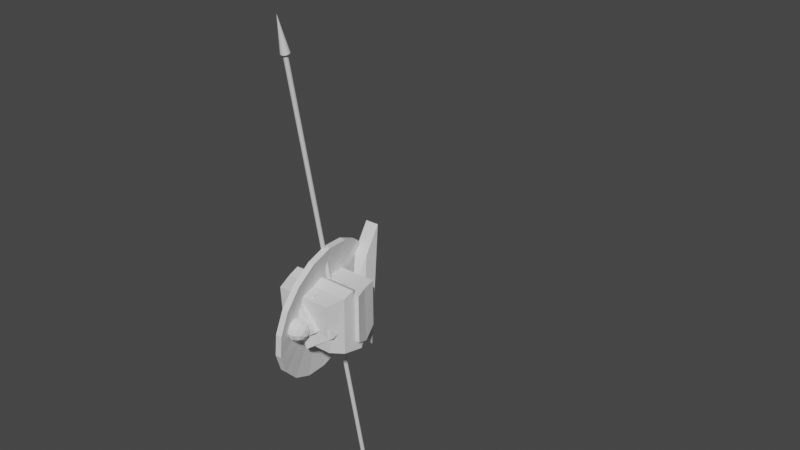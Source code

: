# Source: largehuman_withbones_animation_.blend  (saved by Blender 2.90.8; exported with 4.5.12 LTS)
import bpy
from mathutils import Matrix  # noqa: F401  (used for matrix-valued properties, if any)

bpy.ops.wm.read_factory_settings(use_empty=True)
scene = bpy.context.scene
scene.name = 'Scene'

# ---- collections
col_collection = bpy.data.collections.new('Collection'); scene.collection.children.link(col_collection)
col_background = bpy.data.collections.new('Background'); scene.collection.children.link(col_background)
col_bones = bpy.data.collections.new('Bones'); scene.collection.children.link(col_bones)

# ---- world
world_world = bpy.data.worlds.new('World'); scene.world = world_world
world_world.use_nodes = True; world_world.node_tree.nodes.clear()
_N = world_world.node_tree.nodes; _L = world_world.node_tree.links
n0 = _N.new('ShaderNodeOutputWorld'); n0.name = 'World Output'; n0.location = (300, 300)
n1 = _N.new('ShaderNodeBackground'); n1.name = 'Background'; n1.location = (10, 300)
n1.inputs[0].default_value = (0.05088, 0.05088, 0.05088, 1.0)
_L.new(n1.outputs[0], n0.inputs[0])
n0.is_active_output = True
world_world.color = (0.05088, 0.05088, 0.05088)
world_world.use_sun_shadow = False
world_world.sun_shadow_jitter_overblur = 0.0

# ---- meshes
me_cube_001 = bpy.data.meshes.new('Cube.001')
me_cube_001.from_pydata([(-0.1634, -0.4319, -0.6094), (-0.3055, -0.3697, 0.6195), (-0.1576, 0.1392, -0.5376), (-0.3055, 0.3586, 0.6471), (0.1413, -0.4319, -0.6094), (0.2729, -0.3697, 0.6195), (0.1471, 0.1392, -0.5376), (0.2729, 0.3586, 0.6471), (-0.5064, -0.6686, -0.1198), (-0.4901, 0.5294, 0.03263), (0.4901, 0.5294, 0.03263), (0.4738, -0.6686, -0.1198)], [], [(8, 1, 3, 9), (9, 3, 7, 10), (10, 7, 5, 11), (11, 5, 1, 8), (2, 6, 4, 0), (7, 3, 1, 5), (4, 11, 8, 0), (6, 10, 11, 4), (2, 9, 10, 6), (0, 8, 9, 2)])
_uv = me_cube_001.uv_layers.new(name='UVMap')
_uv.uv.foreach_set('vector', [0.5, 0.0, 0.625, 0.0, 0.625, 0.25, 0.5, 0.25, 0.5, 0.25, 0.625, 0.25, 0.625, 0.5, 0.5, 0.5, 0.5, 0.5, 0.625, 0.5, 0.625, 0.75, 0.5, 0.75, 0.5, 0.75, 0.625, 0.75, 0.625, 1.0, 0.5, 1.0, 0.125, 0.5, 0.375, 0.5, 0.375, 0.75, 0.125, 0.75, 0.625, 0.5, 0.875, 0.5, 0.875, 0.75, 0.625, 0.75, 0.375, 0.75, 0.5, 0.75, 0.5, 1.0, 0.375, 1.0, 0.375, 0.5, 0.5, 0.5, 0.5, 0.75, 0.375, 0.75, 0.375, 0.25, 0.5, 0.25, 0.5, 0.5, 0.375, 0.5, 0.375, 0.0, 0.5, 0.0, 0.5, 0.25, 0.375, 0.25])
me_cube_001.use_remesh_fix_poles = True
me_cube_001.use_remesh_preserve_attributes = False
me_cube_001.use_mirror_vertex_groups = False
me_cube_001.update()
me_cube_002 = bpy.data.meshes.new('Cube.002')
me_cube_002.from_pydata([(0.282, 0.1242, 0.4317), (0.282, 0.3995, -0.2053), (0.282, -0.3995, 0.2053), (0.282, -0.1242, -0.4317), (-0.282, 0.1242, 0.4317), (-0.282, 0.3995, -0.2053), (-0.282, -0.3995, 0.2053), (-0.282, -0.1242, -0.4317)], [], [(0, 2, 3, 1), (2, 6, 7, 3), (6, 4, 5, 7), (4, 0, 1, 5), (2, 0, 4, 6), (7, 5, 1, 3)])
_uv = me_cube_002.uv_layers.new(name='UVMap')
_uv.uv.foreach_set('vector', [0.375, 0.0, 0.375, 0.25, 0.625, 0.25, 0.625, 0.0, 0.375, 0.25, 0.375, 0.5, 0.625, 0.5, 0.625, 0.25, 0.375, 0.5, 0.375, 0.75, 0.625, 0.75, 0.625, 0.5, 0.375, 0.75, 0.375, 1.0, 0.625, 1.0, 0.625, 0.75, 0.125, 0.5, 0.125, 0.75, 0.375, 0.75, 0.375, 0.5, 0.625, 0.5, 0.625, 0.75, 0.875, 0.75, 0.875, 0.5])
me_cube_002.use_remesh_fix_poles = True
me_cube_002.use_remesh_preserve_attributes = False
me_cube_002.use_mirror_vertex_groups = False
me_cube_002.update()
me_cube_003 = bpy.data.meshes.new('Cube.003')
me_cube_003.from_pydata([(-0.8654, -0.8853, -1.117), (-0.7035, -0.6003, 0.3618), (-0.8654, 0.6007, -1.137), (-0.6797, 0.3287, 0.8919), (0.8256, -0.8853, -1.117), (0.6373, -0.6003, 0.3618), (0.8256, 0.6007, -1.137), (0.5895, 0.3287, 0.884), (-1.086, -0.9913, -0.1977), (-1.086, 1.005, -0.03868), (1.006, 1.005, -0.03868), (1.006, -0.9913, -0.1977), (-1.059, 0.8058, -0.7101), (0.9995, 0.8058, -0.7101), (0.9995, -0.9052, -0.5643), (-1.059, -0.9052, -0.5643)], [], [(8, 1, 3, 9), (9, 3, 7, 10), (10, 7, 5, 11), (11, 5, 1, 8), (2, 6, 4, 0), (7, 3, 1, 5), (14, 11, 8, 15), (13, 10, 11, 14), (12, 9, 10, 13), (15, 8, 9, 12), (0, 15, 12, 2), (2, 12, 13, 6), (6, 13, 14, 4), (4, 14, 15, 0)])
_uv = me_cube_003.uv_layers.new(name='UVMap')
_uv.uv.foreach_set('vector', [0.5341, 0.0, 0.625, 0.0, 0.625, 0.25, 0.5341, 0.25, 0.5341, 0.25, 0.625, 0.25, 0.625, 0.5, 0.5341, 0.5, 0.5341, 0.5, 0.625, 0.5, 0.625, 0.75, 0.5341, 0.75, 0.5341, 0.75, 0.625, 0.75, 0.625, 1.0, 0.5341, 1.0, 0.125, 0.5318, 0.375, 0.5318, 0.375, 0.75, 0.125, 0.75, 0.625, 0.5, 0.875, 0.5, 0.875, 0.75, 0.625, 0.75, 0.4546, 0.75, 0.5341, 0.75, 0.5341, 1.0, 0.4546, 1.0, 0.4546, 0.5, 0.5341, 0.5, 0.5341, 0.75, 0.4546, 0.75, 0.4546, 0.25, 0.5341, 0.25, 0.5341, 0.5, 0.4546, 0.5, 0.4546, 0.0, 0.5341, 0.0, 0.5341, 0.25, 0.4546, 0.25, 0.375, 0.0, 0.4546, 0.0, 0.4546, 0.25, 0.375, 0.2182, 0.375, 0.2182, 0.4546, 0.25, 0.4546, 0.5, 0.375, 0.5318, 0.375, 0.5318, 0.4546, 0.5, 0.4546, 0.75, 0.375, 0.75, 0.375, 0.75, 0.4546, 0.75, 0.4546, 1.0, 0.375, 1.0])
me_cube_003.use_remesh_fix_poles = True
me_cube_003.use_remesh_preserve_attributes = False
me_cube_003.use_mirror_vertex_groups = False
me_cube_003.update()
me_cube_004 = bpy.data.meshes.new('Cube.004')
me_cube_004.from_pydata([(-0.706, -0.6861, 0.452), (-0.706, -0.6861, -0.452), (-0.706, 0.6132, 0.452), (-0.706, 0.6132, -0.452), (0.706, -0.6861, 0.452), (0.706, -0.6861, -0.452), (0.706, 0.6132, 0.452), (0.706, 0.6132, -0.452), (-0.706, -0.6861, 0.0), (-0.706, 0.4475, -0.07289), (0.706, 0.4475, -0.07289), (0.706, -0.6861, 0.0)], [], [(8, 1, 3, 9), (9, 3, 7, 10), (10, 7, 5, 11), (11, 5, 1, 8), (2, 6, 4, 0), (7, 3, 1, 5), (4, 11, 8, 0), (6, 10, 11, 4), (2, 9, 10, 6), (0, 8, 9, 2)])
_uv = me_cube_004.uv_layers.new(name='UVMap')
_uv.uv.foreach_set('vector', [0.5, 0.0, 0.625, 0.0, 0.625, 0.25, 0.5, 0.25, 0.5, 0.25, 0.625, 0.25, 0.625, 0.5, 0.5, 0.5, 0.5, 0.5, 0.625, 0.5, 0.625, 0.75, 0.5, 0.75, 0.5, 0.75, 0.625, 0.75, 0.625, 1.0, 0.5, 1.0, 0.125, 0.5, 0.375, 0.5, 0.375, 0.75, 0.125, 0.75, 0.625, 0.5, 0.875, 0.5, 0.875, 0.75, 0.625, 0.75, 0.375, 0.75, 0.5, 0.75, 0.5, 1.0, 0.375, 1.0, 0.375, 0.5, 0.5, 0.5, 0.5, 0.75, 0.375, 0.75, 0.375, 0.25, 0.5, 0.25, 0.5, 0.5, 0.375, 0.5, 0.375, 0.0, 0.5, 0.0, 0.5, 0.25, 0.375, 0.25])
me_cube_004.use_remesh_fix_poles = True
me_cube_004.use_remesh_preserve_attributes = False
me_cube_004.use_mirror_vertex_groups = False
me_cube_004.update()
me_cube_005 = bpy.data.meshes.new('Cube.005')
me_cube_005.from_pydata([(1.115, 0.6439, -0.2336), (0.8367, 0.6041, 0.6763), (1.115, -0.8349, -0.2336), (0.8367, -0.8349, 0.6763), (-1.079, 0.6439, -0.2336), (-0.821, 0.6041, 0.6763), (-1.079, -0.8349, -0.28), (-0.821, -0.8349, 0.6763), (0.0145, -0.6361, -0.5782), (0.007875, -0.8349, 0.6763), (0.0145, 0.6903, -0.3198), (0.007875, 0.7499, 0.5239), (0.9562, 0.8594, 0.2268), (0.9562, -0.8349, 0.2003), (-0.9375, -0.8349, 0.1799), (-0.9375, 0.8594, 0.2064), (0.007875, 0.8594, 0.06946), (0.007875, -0.8349, 0.04296)], [], [(12, 1, 3, 13), (17, 9, 7, 14), (14, 7, 5, 15), (16, 11, 1, 12), (8, 6, 4, 10), (9, 3, 1, 11), (7, 9, 11, 5), (2, 8, 10, 0), (15, 5, 11, 16), (13, 3, 9, 17), (2, 13, 17, 8), (4, 15, 16, 10), (10, 16, 12, 0), (6, 14, 15, 4), (8, 17, 14, 6), (0, 12, 13, 2)])
_uv = me_cube_005.uv_layers.new(name='UVMap')
_uv.uv.foreach_set('vector', [0.515, 0.0, 0.625, 0.0, 0.625, 0.25, 0.515, 0.25, 0.515, 0.375, 0.625, 0.375, 0.625, 0.5, 0.515, 0.5, 0.515, 0.5, 0.625, 0.5, 0.625, 0.75, 0.515, 0.75, 0.515, 0.875, 0.625, 0.875, 0.625, 1.0, 0.515, 1.0, 0.25, 0.5, 0.375, 0.5, 0.375, 0.75, 0.25, 0.75, 0.75, 0.5, 0.875, 0.5, 0.875, 0.75, 0.75, 0.75, 0.625, 0.5, 0.75, 0.5, 0.75, 0.75, 0.625, 0.75, 0.125, 0.5, 0.25, 0.5, 0.25, 0.75, 0.125, 0.75, 0.515, 0.75, 0.625, 0.75, 0.625, 0.875, 0.515, 0.875, 0.515, 0.25, 0.625, 0.25, 0.625, 0.375, 0.515, 0.375, 0.375, 0.25, 0.515, 0.25, 0.515, 0.375, 0.375, 0.375, 0.375, 0.75, 0.515, 0.75, 0.515, 0.875, 0.375, 0.875, 0.375, 0.875, 0.515, 0.875, 0.515, 1.0, 0.375, 1.0, 0.375, 0.5, 0.515, 0.5, 0.515, 0.75, 0.375, 0.75, 0.375, 0.375, 0.515, 0.375, 0.515, 0.5, 0.375, 0.5, 0.375, 0.0, 0.515, 0.0, 0.515, 0.25, 0.375, 0.25])
me_cube_005.use_remesh_fix_poles = True
me_cube_005.use_remesh_preserve_attributes = False
me_cube_005.use_mirror_vertex_groups = False
me_cube_005.update()
me_icosphere = bpy.data.meshes.new('Icosphere')
me_icosphere.from_pydata([(0.0, 0.0, 0.4198), (-0.3038, 0.2207, 0.1877), (0.116, 0.3571, 0.1877), (0.3755, 0.0, 0.1877), (0.116, -0.3571, 0.1877), (-0.3038, -0.2207, 0.1877), (-0.116, 0.3571, -0.1877), (0.3038, 0.2207, -0.1877), (0.3038, -0.2207, -0.1877), (-0.116, -0.3571, -0.1877), (-0.3755, 0.0, -0.1877), (0.0, 0.0, -0.4198), (0.0682, 0.2099, 0.3571), (-0.1785, 0.1297, 0.3571), (-0.1103, 0.3396, 0.2207), (-0.3571, 0.0, 0.2207), (-0.1785, -0.1297, 0.3571), (0.2207, 0.0, 0.3571), (0.2889, 0.2099, 0.2207), (0.0682, -0.2099, 0.3571), (0.2889, -0.2099, 0.2207), (-0.1103, -0.3396, 0.2207), (-0.3992, 0.1297, 0.0), (-0.3992, -0.1297, 0.0), (0.0, 0.4198, 0.0), (-0.2467, 0.3396, 0.0), (0.3992, 0.1297, 0.0), (0.2467, 0.3396, 0.0), (0.2467, -0.3396, 0.0), (0.3992, -0.1297, 0.0), (-0.2467, -0.3396, 0.0), (0.0, -0.4198, 0.0), (-0.2889, 0.2099, -0.2207), (0.1103, 0.3396, -0.2207), (0.3571, 0.0, -0.2207), (0.1103, -0.3396, -0.2207), (-0.2889, -0.2099, -0.2207), (-0.0682, 0.2099, -0.3571), (-0.2207, 0.0, -0.3571), (0.1785, 0.1297, -0.3571), (0.1785, -0.1297, -0.3571), (-0.0682, -0.2099, -0.3571)], [], [(0, 12, 13), (1, 15, 13), (0, 17, 12), (0, 19, 17), (0, 16, 19), (1, 22, 15), (2, 24, 14), (3, 26, 18), (4, 28, 20), (5, 30, 21), (1, 25, 22), (2, 27, 24), (3, 29, 26), (4, 31, 28), (5, 23, 30), (6, 37, 32), (7, 39, 33), (8, 40, 34), (9, 41, 35), (10, 38, 36), (38, 11, 41), (38, 41, 36), (36, 41, 9), (41, 11, 40), (41, 40, 35), (35, 40, 8), (40, 11, 39), (40, 39, 34), (34, 39, 7), (39, 11, 37), (39, 37, 33), (33, 37, 6), (37, 11, 38), (37, 38, 32), (32, 38, 10), (23, 10, 36), (23, 36, 30), (30, 36, 9), (31, 9, 35), (31, 35, 28), (28, 35, 8), (29, 8, 34), (29, 34, 26), (26, 34, 7), (27, 7, 33), (27, 33, 24), (24, 33, 6), (25, 6, 32), (25, 32, 22), (22, 32, 10), (30, 9, 31), (30, 31, 21), (21, 31, 4), (28, 8, 29), (28, 29, 20), (20, 29, 3), (26, 7, 27), (26, 27, 18), (18, 27, 2), (24, 6, 25), (24, 25, 14), (14, 25, 1), (22, 10, 23), (22, 23, 15), (15, 23, 5), (16, 5, 21), (16, 21, 19), (19, 21, 4), (19, 4, 20), (19, 20, 17), (17, 20, 3), (17, 3, 18), (17, 18, 12), (12, 18, 2), (15, 5, 16), (15, 16, 13), (13, 16, 0), (12, 2, 14), (12, 14, 13), (13, 14, 1)])
_uv = me_icosphere.uv_layers.new(name='UVMap')
_uv.uv.foreach_set('vector', [0.8182, 0.0, 0.8636, 0.07873, 0.7727, 0.07873, 0.7273, 0.1575, 0.6364, 0.1575, 0.6818, 0.07873, 0.09091, 0.0, 0.1364, 0.07873, 0.04545, 0.07873, 0.2727, 0.0, 0.3182, 0.07873, 0.2273, 0.07873, 0.4545, 0.0, 0.5, 0.07873, 0.4091, 0.07873, 0.7273, 0.1575, 0.6818, 0.2362, 0.6364, 0.1575, 0.9091, 0.1575, 0.8636, 0.2362, 0.8182, 0.1575, 0.1818, 0.1575, 0.1364, 0.2362, 0.09091, 0.1575, 0.3636, 0.1575, 0.3182, 0.2362, 0.2727, 0.1575, 0.5455, 0.1575, 0.5, 0.2362, 0.4545, 0.1575, 0.7273, 0.1575, 0.7727, 0.2362, 0.6818, 0.2362, 0.9091, 0.1575, 0.9545, 0.2362, 0.8636, 0.2362, 0.1818, 0.1575, 0.2273, 0.2362, 0.1364, 0.2362, 0.3636, 0.1575, 0.4091, 0.2362, 0.3182, 0.2362, 0.5455, 0.1575, 0.5909, 0.2362, 0.5, 0.2362, 0.8182, 0.3149, 0.7727, 0.3937, 0.7273, 0.3149, 1.0, 0.3149, 0.9545, 0.3937, 0.9091, 0.3149, 0.2727, 0.3149, 0.2273, 0.3937, 0.1818, 0.3149, 0.4545, 0.3149, 0.4091, 0.3937, 0.3636, 0.3149, 0.6364, 0.3149, 0.5909, 0.3937, 0.5455, 0.3149, 0.5909, 0.3937, 0.5455, 0.4724, 0.5, 0.3937, 0.5909, 0.3937, 0.5, 0.3937, 0.5455, 0.3149, 0.5455, 0.3149, 0.5, 0.3937, 0.4545, 0.3149, 0.4091, 0.3937, 0.3636, 0.4724, 0.3182, 0.3937, 0.4091, 0.3937, 0.3182, 0.3937, 0.3636, 0.3149, 0.3636, 0.3149, 0.3182, 0.3937, 0.2727, 0.3149, 0.2273, 0.3937, 0.1818, 0.4724, 0.1364, 0.3937, 0.2273, 0.3937, 0.1364, 0.3937, 0.1818, 0.3149, 0.1818, 0.3149, 0.1364, 0.3937, 0.09091, 0.3149, 0.9545, 0.3937, 0.9091, 0.4724, 0.8636, 0.3937, 0.9545, 0.3937, 0.8636, 0.3937, 0.9091, 0.3149, 0.9091, 0.3149, 0.8636, 0.3937, 0.8182, 0.3149, 0.7727, 0.3937, 0.7273, 0.4724, 0.6818, 0.3937, 0.7727, 0.3937, 0.6818, 0.3937, 0.7273, 0.3149, 0.7273, 0.3149, 0.6818, 0.3937, 0.6364, 0.3149, 0.5909, 0.2362, 0.6364, 0.3149, 0.5455, 0.3149, 0.5909, 0.2362, 0.5455, 0.3149, 0.5, 0.2362, 0.5, 0.2362, 0.5455, 0.3149, 0.4545, 0.3149, 0.4091, 0.2362, 0.4545, 0.3149, 0.3636, 0.3149, 0.4091, 0.2362, 0.3636, 0.3149, 0.3182, 0.2362, 0.3182, 0.2362, 0.3636, 0.3149, 0.2727, 0.3149, 0.2273, 0.2362, 0.2727, 0.3149, 0.1818, 0.3149, 0.2273, 0.2362, 0.1818, 0.3149, 0.1364, 0.2362, 0.1364, 0.2362, 0.1818, 0.3149, 0.09091, 0.3149, 0.9545, 0.2362, 1.0, 0.3149, 0.9091, 0.3149, 0.9545, 0.2362, 0.9091, 0.3149, 0.8636, 0.2362, 0.8636, 0.2362, 0.9091, 0.3149, 0.8182, 0.3149, 0.7727, 0.2362, 0.8182, 0.3149, 0.7273, 0.3149, 0.7727, 0.2362, 0.7273, 0.3149, 0.6818, 0.2362, 0.6818, 0.2362, 0.7273, 0.3149, 0.6364, 0.3149, 0.5, 0.2362, 0.4545, 0.3149, 0.4091, 0.2362, 0.5, 0.2362, 0.4091, 0.2362, 0.4545, 0.1575, 0.4545, 0.1575, 0.4091, 0.2362, 0.3636, 0.1575, 0.3182, 0.2362, 0.2727, 0.3149, 0.2273, 0.2362, 0.3182, 0.2362, 0.2273, 0.2362, 0.2727, 0.1575, 0.2727, 0.1575, 0.2273, 0.2362, 0.1818, 0.1575, 0.1364, 0.2362, 0.09091, 0.3149, 0.04545, 0.2362, 0.1364, 0.2362, 0.04545, 0.2362, 0.09091, 0.1575, 0.09091, 0.1575, 0.04545, 0.2362, 0.0, 0.1575, 0.8636, 0.2362, 0.8182, 0.3149, 0.7727, 0.2362, 0.8636, 0.2362, 0.7727, 0.2362, 0.8182, 0.1575, 0.8182, 0.1575, 0.7727, 0.2362, 0.7273, 0.1575, 0.6818, 0.2362, 0.6364, 0.3149, 0.5909, 0.2362, 0.6818, 0.2362, 0.5909, 0.2362, 0.6364, 0.1575, 0.6364, 0.1575, 0.5909, 0.2362, 0.5455, 0.1575, 0.5, 0.07873, 0.5455, 0.1575, 0.4545, 0.1575, 0.5, 0.07873, 0.4545, 0.1575, 0.4091, 0.07873, 0.4091, 0.07873, 0.4545, 0.1575, 0.3636, 0.1575, 0.3182, 0.07873, 0.3636, 0.1575, 0.2727, 0.1575, 0.3182, 0.07873, 0.2727, 0.1575, 0.2273, 0.07873, 0.2273, 0.07873, 0.2727, 0.1575, 0.1818, 0.1575, 0.1364, 0.07873, 0.1818, 0.1575, 0.09091, 0.1575, 0.1364, 0.07873, 0.09091, 0.1575, 0.04545, 0.07873, 0.04545, 0.07873, 0.09091, 0.1575, 0.0, 0.1575, 0.6364, 0.1575, 0.5455, 0.1575, 0.5909, 0.07873, 0.6364, 0.1575, 0.5909, 0.07873, 0.6818, 0.07873, 0.6818, 0.07873, 0.5909, 0.07873, 0.6364, 0.0, 0.8636, 0.07873, 0.9091, 0.1575, 0.8182, 0.1575, 0.8636, 0.07873, 0.8182, 0.1575, 0.7727, 0.07873, 0.7727, 0.07873, 0.8182, 0.1575, 0.7273, 0.1575])
me_icosphere.use_remesh_fix_poles = True
me_icosphere.use_remesh_preserve_attributes = False
me_icosphere.use_mirror_vertex_groups = False
me_icosphere.update()
me_cube_006 = bpy.data.meshes.new('Cube.006')
me_cube_006.from_pydata([(-0.05694, 0.3637, 0.7201), (0.4902, 0.3637, -0.4458), (-0.05694, -0.3637, 0.7201), (0.4902, -0.3637, -0.4458), (-0.3905, 0.3637, 0.442), (0.03776, 0.2611, -0.7239), (-0.3905, -0.3637, 0.442), (0.03776, -0.2611, -0.7239), (0.2982, 0.3637, 0.1159), (0.2982, -0.3637, 0.1159), (-0.2693, -0.3637, -0.4614), (-0.2693, 0.3637, -0.4614)], [], [(8, 1, 3, 9), (9, 3, 7, 10), (10, 7, 5, 11), (11, 5, 1, 8), (2, 6, 4, 0), (7, 3, 1, 5), (4, 11, 8, 0), (6, 10, 11, 4), (2, 9, 10, 6), (0, 8, 9, 2)])
_uv = me_cube_006.uv_layers.new(name='UVMap')
_uv.uv.foreach_set('vector', [0.5575, 0.0, 0.625, 0.0, 0.625, 0.25, 0.5575, 0.25, 0.5575, 0.25, 0.625, 0.25, 0.625, 0.5, 0.5575, 0.5, 0.5575, 0.5, 0.625, 0.5, 0.625, 0.75, 0.5575, 0.75, 0.5575, 0.75, 0.625, 0.75, 0.625, 1.0, 0.5575, 1.0, 0.125, 0.5, 0.375, 0.5, 0.375, 0.75, 0.125, 0.75, 0.625, 0.5, 0.875, 0.5, 0.875, 0.75, 0.625, 0.75, 0.375, 0.75, 0.5575, 0.75, 0.5575, 1.0, 0.375, 1.0, 0.375, 0.5, 0.5575, 0.5, 0.5575, 0.75, 0.375, 0.75, 0.375, 0.25, 0.5575, 0.25, 0.5575, 0.5, 0.375, 0.5, 0.375, 0.0, 0.5575, 0.0, 0.5575, 0.25, 0.375, 0.25])
me_cube_006.use_remesh_fix_poles = True
me_cube_006.use_remesh_preserve_attributes = False
me_cube_006.use_mirror_vertex_groups = False
me_cube_006.update()
me_icosphere_001 = bpy.data.meshes.new('Icosphere.001')
me_icosphere_001.from_pydata([(0.0, 0.0, 0.2894), (-0.2094, 0.1522, 0.1294), (0.08, 0.2462, 0.1294), (0.2589, 0.0, 0.1294), (0.08, -0.2462, 0.1294), (-0.2094, -0.1522, 0.1294), (-0.08, 0.2462, -0.1294), (0.2094, 0.1522, -0.1294), (0.2094, -0.1522, -0.1294), (-0.08, -0.2462, -0.1294), (-0.2589, 0.0, -0.1294), (0.0, 0.0, -0.2894), (0.04702, 0.1447, 0.2462), (-0.1231, 0.08944, 0.2462), (-0.07608, 0.2342, 0.1522), (-0.2462, 0.0, 0.1522), (-0.1231, -0.08944, 0.2462), (0.1522, 0.0, 0.2462), (0.1992, 0.1447, 0.1522), (0.04702, -0.1447, 0.2462), (0.1992, -0.1447, 0.1522), (-0.07608, -0.2342, 0.1522), (-0.2753, 0.08944, 0.0), (-0.2753, -0.08944, 0.0), (0.0, 0.2894, 0.0), (-0.1701, 0.2342, 0.0), (0.2753, 0.08944, 0.0), (0.1701, 0.2342, 0.0), (0.1701, -0.2342, 0.0), (0.2753, -0.08944, 0.0), (-0.1701, -0.2342, 0.0), (0.0, -0.2894, 0.0), (-0.1992, 0.1447, -0.1522), (0.07608, 0.2342, -0.1522), (0.2462, 0.0, -0.1522), (0.07608, -0.2342, -0.1522), (-0.1992, -0.1447, -0.1522), (-0.04702, 0.1447, -0.2462), (-0.1522, 0.0, -0.2462), (0.1231, 0.08944, -0.2462), (0.1231, -0.08944, -0.2462), (-0.04702, -0.1447, -0.2462)], [], [(0, 13, 12), (1, 13, 15), (0, 12, 17), (0, 17, 19), (0, 19, 16), (1, 15, 22), (2, 14, 24), (3, 18, 26), (4, 20, 28), (5, 21, 30), (1, 22, 25), (2, 24, 27), (3, 26, 29), (4, 28, 31), (5, 30, 23), (6, 32, 37), (7, 33, 39), (8, 34, 40), (9, 35, 41), (10, 36, 38), (38, 41, 11), (38, 36, 41), (36, 9, 41), (41, 40, 11), (41, 35, 40), (35, 8, 40), (40, 39, 11), (40, 34, 39), (34, 7, 39), (39, 37, 11), (39, 33, 37), (33, 6, 37), (37, 38, 11), (37, 32, 38), (32, 10, 38), (23, 36, 10), (23, 30, 36), (30, 9, 36), (31, 35, 9), (31, 28, 35), (28, 8, 35), (29, 34, 8), (29, 26, 34), (26, 7, 34), (27, 33, 7), (27, 24, 33), (24, 6, 33), (25, 32, 6), (25, 22, 32), (22, 10, 32), (30, 31, 9), (30, 21, 31), (21, 4, 31), (28, 29, 8), (28, 20, 29), (20, 3, 29), (26, 27, 7), (26, 18, 27), (18, 2, 27), (24, 25, 6), (24, 14, 25), (14, 1, 25), (22, 23, 10), (22, 15, 23), (15, 5, 23), (16, 21, 5), (16, 19, 21), (19, 4, 21), (19, 20, 4), (19, 17, 20), (17, 3, 20), (17, 18, 3), (17, 12, 18), (12, 2, 18), (15, 16, 5), (15, 13, 16), (13, 0, 16), (12, 14, 2), (12, 13, 14), (13, 1, 14)])
_uv = me_icosphere_001.uv_layers.new(name='UVMap')
_uv.uv.foreach_set('vector', [0.8182, 0.0, 0.7727, 0.07873, 0.8636, 0.07873, 0.7273, 0.1575, 0.6818, 0.07873, 0.6364, 0.1575, 0.09091, 0.0, 0.04545, 0.07873, 0.1364, 0.07873, 0.2727, 0.0, 0.2273, 0.07873, 0.3182, 0.07873, 0.4545, 0.0, 0.4091, 0.07873, 0.5, 0.07873, 0.7273, 0.1575, 0.6364, 0.1575, 0.6818, 0.2362, 0.9091, 0.1575, 0.8182, 0.1575, 0.8636, 0.2362, 0.1818, 0.1575, 0.09091, 0.1575, 0.1364, 0.2362, 0.3636, 0.1575, 0.2727, 0.1575, 0.3182, 0.2362, 0.5455, 0.1575, 0.4545, 0.1575, 0.5, 0.2362, 0.7273, 0.1575, 0.6818, 0.2362, 0.7727, 0.2362, 0.9091, 0.1575, 0.8636, 0.2362, 0.9545, 0.2362, 0.1818, 0.1575, 0.1364, 0.2362, 0.2273, 0.2362, 0.3636, 0.1575, 0.3182, 0.2362, 0.4091, 0.2362, 0.5455, 0.1575, 0.5, 0.2362, 0.5909, 0.2362, 0.8182, 0.3149, 0.7273, 0.3149, 0.7727, 0.3937, 1.0, 0.3149, 0.9091, 0.3149, 0.9545, 0.3937, 0.2727, 0.3149, 0.1818, 0.3149, 0.2273, 0.3937, 0.4545, 0.3149, 0.3636, 0.3149, 0.4091, 0.3937, 0.6364, 0.3149, 0.5455, 0.3149, 0.5909, 0.3937, 0.5909, 0.3937, 0.5, 0.3937, 0.5455, 0.4724, 0.5909, 0.3937, 0.5455, 0.3149, 0.5, 0.3937, 0.5455, 0.3149, 0.4545, 0.3149, 0.5, 0.3937, 0.4091, 0.3937, 0.3182, 0.3937, 0.3636, 0.4724, 0.4091, 0.3937, 0.3636, 0.3149, 0.3182, 0.3937, 0.3636, 0.3149, 0.2727, 0.3149, 0.3182, 0.3937, 0.2273, 0.3937, 0.1364, 0.3937, 0.1818, 0.4724, 0.2273, 0.3937, 0.1818, 0.3149, 0.1364, 0.3937, 0.1818, 0.3149, 0.09091, 0.3149, 0.1364, 0.3937, 0.9545, 0.3937, 0.8636, 0.3937, 0.9091, 0.4724, 0.9545, 0.3937, 0.9091, 0.3149, 0.8636, 0.3937, 0.9091, 0.3149, 0.8182, 0.3149, 0.8636, 0.3937, 0.7727, 0.3937, 0.6818, 0.3937, 0.7273, 0.4724, 0.7727, 0.3937, 0.7273, 0.3149, 0.6818, 0.3937, 0.7273, 0.3149, 0.6364, 0.3149, 0.6818, 0.3937, 0.5909, 0.2362, 0.5455, 0.3149, 0.6364, 0.3149, 0.5909, 0.2362, 0.5, 0.2362, 0.5455, 0.3149, 0.5, 0.2362, 0.4545, 0.3149, 0.5455, 0.3149, 0.4091, 0.2362, 0.3636, 0.3149, 0.4545, 0.3149, 0.4091, 0.2362, 0.3182, 0.2362, 0.3636, 0.3149, 0.3182, 0.2362, 0.2727, 0.3149, 0.3636, 0.3149, 0.2273, 0.2362, 0.1818, 0.3149, 0.2727, 0.3149, 0.2273, 0.2362, 0.1364, 0.2362, 0.1818, 0.3149, 0.1364, 0.2362, 0.09091, 0.3149, 0.1818, 0.3149, 0.9545, 0.2362, 0.9091, 0.3149, 1.0, 0.3149, 0.9545, 0.2362, 0.8636, 0.2362, 0.9091, 0.3149, 0.8636, 0.2362, 0.8182, 0.3149, 0.9091, 0.3149, 0.7727, 0.2362, 0.7273, 0.3149, 0.8182, 0.3149, 0.7727, 0.2362, 0.6818, 0.2362, 0.7273, 0.3149, 0.6818, 0.2362, 0.6364, 0.3149, 0.7273, 0.3149, 0.5, 0.2362, 0.4091, 0.2362, 0.4545, 0.3149, 0.5, 0.2362, 0.4545, 0.1575, 0.4091, 0.2362, 0.4545, 0.1575, 0.3636, 0.1575, 0.4091, 0.2362, 0.3182, 0.2362, 0.2273, 0.2362, 0.2727, 0.3149, 0.3182, 0.2362, 0.2727, 0.1575, 0.2273, 0.2362, 0.2727, 0.1575, 0.1818, 0.1575, 0.2273, 0.2362, 0.1364, 0.2362, 0.04545, 0.2362, 0.09091, 0.3149, 0.1364, 0.2362, 0.09091, 0.1575, 0.04545, 0.2362, 0.09091, 0.1575, 0.0, 0.1575, 0.04545, 0.2362, 0.8636, 0.2362, 0.7727, 0.2362, 0.8182, 0.3149, 0.8636, 0.2362, 0.8182, 0.1575, 0.7727, 0.2362, 0.8182, 0.1575, 0.7273, 0.1575, 0.7727, 0.2362, 0.6818, 0.2362, 0.5909, 0.2362, 0.6364, 0.3149, 0.6818, 0.2362, 0.6364, 0.1575, 0.5909, 0.2362, 0.6364, 0.1575, 0.5455, 0.1575, 0.5909, 0.2362, 0.5, 0.07873, 0.4545, 0.1575, 0.5455, 0.1575, 0.5, 0.07873, 0.4091, 0.07873, 0.4545, 0.1575, 0.4091, 0.07873, 0.3636, 0.1575, 0.4545, 0.1575, 0.3182, 0.07873, 0.2727, 0.1575, 0.3636, 0.1575, 0.3182, 0.07873, 0.2273, 0.07873, 0.2727, 0.1575, 0.2273, 0.07873, 0.1818, 0.1575, 0.2727, 0.1575, 0.1364, 0.07873, 0.09091, 0.1575, 0.1818, 0.1575, 0.1364, 0.07873, 0.04545, 0.07873, 0.09091, 0.1575, 0.04545, 0.07873, 0.0, 0.1575, 0.09091, 0.1575, 0.6364, 0.1575, 0.5909, 0.07873, 0.5455, 0.1575, 0.6364, 0.1575, 0.6818, 0.07873, 0.5909, 0.07873, 0.6818, 0.07873, 0.6364, 0.0, 0.5909, 0.07873, 0.8636, 0.07873, 0.8182, 0.1575, 0.9091, 0.1575, 0.8636, 0.07873, 0.7727, 0.07873, 0.8182, 0.1575, 0.7727, 0.07873, 0.7273, 0.1575, 0.8182, 0.1575])
me_icosphere_001.use_remesh_fix_poles = True
me_icosphere_001.use_remesh_preserve_attributes = False
me_icosphere_001.use_mirror_vertex_groups = False
me_icosphere_001.update()
me_cube_007 = bpy.data.meshes.new('Cube.007')
me_cube_007.from_pydata([(0.06783, -0.2351, -0.6996), (-0.4692, -0.2351, 0.5307), (0.06783, 0.2351, -0.6996), (-0.4692, 0.2351, 0.5307), (0.4528, -0.2351, -0.5376), (-0.05146, -0.2351, 0.7065), (0.4528, 0.2351, -0.5376), (-0.05146, 0.2351, 0.7065)], [], [(0, 1, 3, 2), (2, 3, 7, 6), (6, 7, 5, 4), (4, 5, 1, 0), (2, 6, 4, 0), (7, 3, 1, 5)])
_uv = me_cube_007.uv_layers.new(name='UVMap')
_uv.uv.foreach_set('vector', [0.375, 0.0, 0.625, 0.0, 0.625, 0.25, 0.375, 0.25, 0.375, 0.25, 0.625, 0.25, 0.625, 0.5, 0.375, 0.5, 0.375, 0.5, 0.625, 0.5, 0.625, 0.75, 0.375, 0.75, 0.375, 0.75, 0.625, 0.75, 0.625, 1.0, 0.375, 1.0, 0.125, 0.5, 0.375, 0.5, 0.375, 0.75, 0.125, 0.75, 0.625, 0.5, 0.875, 0.5, 0.875, 0.75, 0.625, 0.75])
me_cube_007.use_remesh_fix_poles = True
me_cube_007.use_remesh_preserve_attributes = False
me_cube_007.use_mirror_vertex_groups = False
me_cube_007.update()
me_cube_008 = bpy.data.meshes.new('Cube.008')
me_cube_008.from_pydata([(-0.04799, 0.1685, 0.5215), (0.1027, 0.1685, -0.6319), (-0.04799, -0.1685, 0.5215), (0.1027, -0.1685, -0.6319), (-0.2714, 0.1685, 0.4479), (-0.04405, 0.1685, -0.5445), (-0.2714, -0.1685, 0.4479), (-0.04405, -0.1685, -0.5445), (0.1117, 0.1685, 0.03681), (0.1117, -0.1685, 0.03681), (-0.1117, -0.1685, -0.03681), (-0.1117, 0.1685, -0.03681)], [], [(8, 1, 3, 9), (9, 3, 7, 10), (10, 7, 5, 11), (11, 5, 1, 8), (2, 6, 4, 0), (7, 3, 1, 5), (4, 11, 8, 0), (6, 10, 11, 4), (2, 9, 10, 6), (0, 8, 9, 2)])
_uv = me_cube_008.uv_layers.new(name='UVMap')
_uv.uv.foreach_set('vector', [0.5, 0.0, 0.625, 0.0, 0.625, 0.25, 0.5, 0.25, 0.5, 0.25, 0.625, 0.25, 0.625, 0.5, 0.5, 0.5, 0.5, 0.5, 0.625, 0.5, 0.625, 0.75, 0.5, 0.75, 0.5, 0.75, 0.625, 0.75, 0.625, 1.0, 0.5, 1.0, 0.125, 0.5, 0.375, 0.5, 0.375, 0.75, 0.125, 0.75, 0.625, 0.5, 0.875, 0.5, 0.875, 0.75, 0.625, 0.75, 0.375, 0.75, 0.5, 0.75, 0.5, 1.0, 0.375, 1.0, 0.375, 0.5, 0.5, 0.5, 0.5, 0.75, 0.375, 0.75, 0.375, 0.25, 0.5, 0.25, 0.5, 0.5, 0.375, 0.5, 0.375, 0.0, 0.5, 0.0, 0.5, 0.25, 0.375, 0.25])
me_cube_008.use_remesh_fix_poles = True
me_cube_008.use_remesh_preserve_attributes = False
me_cube_008.use_mirror_vertex_groups = False
me_cube_008.update()
me_cube_009 = bpy.data.meshes.new('Cube.009')
me_cube_009.from_pydata([(0.2145, -1.939, 0.1427), (-0.01478, -1.939, -0.3291), (0.2145, -2.212, 0.1427), (-0.01478, -2.212, -0.3291), (0.09147, -1.939, 0.2409), (-0.134, -1.939, -0.3613), (0.09147, -2.212, 0.2409), (-0.134, -2.212, -0.3613), (-0.002791, -1.939, -0.1297), (-0.002791, -2.212, -0.1297), (-0.1258, -2.212, -0.03156), (-0.1258, -1.939, -0.03156)], [], [(8, 9, 3, 1), (9, 10, 7, 3), (10, 11, 5, 7), (11, 8, 1, 5), (2, 0, 4, 6), (7, 5, 1, 3), (4, 0, 8, 11), (6, 4, 11, 10), (2, 6, 10, 9), (0, 2, 9, 8)])
_uv = me_cube_009.uv_layers.new(name='UVMap')
_uv.uv.foreach_set('vector', [0.5525, 0.0, 0.5525, 0.25, 0.625, 0.25, 0.625, 0.0, 0.5525, 0.25, 0.5525, 0.5, 0.625, 0.5, 0.625, 0.25, 0.5525, 0.5, 0.5525, 0.75, 0.625, 0.75, 0.625, 0.5, 0.5525, 0.75, 0.5525, 1.0, 0.625, 1.0, 0.625, 0.75, 0.125, 0.5, 0.125, 0.75, 0.375, 0.75, 0.375, 0.5, 0.625, 0.5, 0.625, 0.75, 0.875, 0.75, 0.875, 0.5, 0.375, 0.75, 0.375, 1.0, 0.5525, 1.0, 0.5525, 0.75, 0.375, 0.5, 0.375, 0.75, 0.5525, 0.75, 0.5525, 0.5, 0.375, 0.25, 0.375, 0.5, 0.5525, 0.5, 0.5525, 0.25, 0.375, 0.0, 0.375, 0.25, 0.5525, 0.25, 0.5525, 0.0])
me_cube_009.use_remesh_fix_poles = True
me_cube_009.use_remesh_preserve_attributes = False
me_cube_009.use_mirror_vertex_groups = False
me_cube_009.update()
me_icosphere_002 = bpy.data.meshes.new('Icosphere.002')
me_icosphere_002.from_pydata([(0.0, 0.0, 0.4198), (0.3038, 0.2207, 0.1877), (-0.116, 0.3571, 0.1877), (-0.3755, 0.0, 0.1877), (-0.116, -0.3571, 0.1877), (0.3038, -0.2207, 0.1877), (0.116, 0.3571, -0.1877), (-0.3038, 0.2207, -0.1877), (-0.3038, -0.2207, -0.1877), (0.116, -0.3571, -0.1877), (0.3755, 0.0, -0.1877), (0.0, 0.0, -0.4198), (-0.0682, 0.2099, 0.3571), (0.1785, 0.1297, 0.3571), (0.1103, 0.3396, 0.2207), (0.3571, 0.0, 0.2207), (0.1785, -0.1297, 0.3571), (-0.2207, 0.0, 0.3571), (-0.2889, 0.2099, 0.2207), (-0.0682, -0.2099, 0.3571), (-0.2889, -0.2099, 0.2207), (0.1103, -0.3396, 0.2207), (0.3992, 0.1297, 0.0), (0.3992, -0.1297, 0.0), (0.0, 0.4198, 0.0), (0.2467, 0.3396, 0.0), (-0.3992, 0.1297, 0.0), (-0.2467, 0.3396, 0.0), (-0.2467, -0.3396, 0.0), (-0.3992, -0.1297, 0.0), (0.2467, -0.3396, 0.0), (0.0, -0.4198, 0.0), (0.2889, 0.2099, -0.2207), (-0.1103, 0.3396, -0.2207), (-0.3571, 0.0, -0.2207), (-0.1103, -0.3396, -0.2207), (0.2889, -0.2099, -0.2207), (0.0682, 0.2099, -0.3571), (0.2207, 0.0, -0.3571), (-0.1785, 0.1297, -0.3571), (-0.1785, -0.1297, -0.3571), (0.0682, -0.2099, -0.3571)], [], [(0, 13, 12), (1, 13, 15), (0, 12, 17), (0, 17, 19), (0, 19, 16), (1, 15, 22), (2, 14, 24), (3, 18, 26), (4, 20, 28), (5, 21, 30), (1, 22, 25), (2, 24, 27), (3, 26, 29), (4, 28, 31), (5, 30, 23), (6, 32, 37), (7, 33, 39), (8, 34, 40), (9, 35, 41), (10, 36, 38), (38, 41, 11), (38, 36, 41), (36, 9, 41), (41, 40, 11), (41, 35, 40), (35, 8, 40), (40, 39, 11), (40, 34, 39), (34, 7, 39), (39, 37, 11), (39, 33, 37), (33, 6, 37), (37, 38, 11), (37, 32, 38), (32, 10, 38), (23, 36, 10), (23, 30, 36), (30, 9, 36), (31, 35, 9), (31, 28, 35), (28, 8, 35), (29, 34, 8), (29, 26, 34), (26, 7, 34), (27, 33, 7), (27, 24, 33), (24, 6, 33), (25, 32, 6), (25, 22, 32), (22, 10, 32), (30, 31, 9), (30, 21, 31), (21, 4, 31), (28, 29, 8), (28, 20, 29), (20, 3, 29), (26, 27, 7), (26, 18, 27), (18, 2, 27), (24, 25, 6), (24, 14, 25), (14, 1, 25), (22, 23, 10), (22, 15, 23), (15, 5, 23), (16, 21, 5), (16, 19, 21), (19, 4, 21), (19, 20, 4), (19, 17, 20), (17, 3, 20), (17, 18, 3), (17, 12, 18), (12, 2, 18), (15, 16, 5), (15, 13, 16), (13, 0, 16), (12, 14, 2), (12, 13, 14), (13, 1, 14)])
_uv = me_icosphere_002.uv_layers.new(name='UVMap')
_uv.uv.foreach_set('vector', [0.8182, 0.0, 0.7727, 0.07873, 0.8636, 0.07873, 0.7273, 0.1575, 0.6818, 0.07873, 0.6364, 0.1575, 0.09091, 0.0, 0.04545, 0.07873, 0.1364, 0.07873, 0.2727, 0.0, 0.2273, 0.07873, 0.3182, 0.07873, 0.4545, 0.0, 0.4091, 0.07873, 0.5, 0.07873, 0.7273, 0.1575, 0.6364, 0.1575, 0.6818, 0.2362, 0.9091, 0.1575, 0.8182, 0.1575, 0.8636, 0.2362, 0.1818, 0.1575, 0.09091, 0.1575, 0.1364, 0.2362, 0.3636, 0.1575, 0.2727, 0.1575, 0.3182, 0.2362, 0.5455, 0.1575, 0.4545, 0.1575, 0.5, 0.2362, 0.7273, 0.1575, 0.6818, 0.2362, 0.7727, 0.2362, 0.9091, 0.1575, 0.8636, 0.2362, 0.9545, 0.2362, 0.1818, 0.1575, 0.1364, 0.2362, 0.2273, 0.2362, 0.3636, 0.1575, 0.3182, 0.2362, 0.4091, 0.2362, 0.5455, 0.1575, 0.5, 0.2362, 0.5909, 0.2362, 0.8182, 0.3149, 0.7273, 0.3149, 0.7727, 0.3937, 1.0, 0.3149, 0.9091, 0.3149, 0.9545, 0.3937, 0.2727, 0.3149, 0.1818, 0.3149, 0.2273, 0.3937, 0.4545, 0.3149, 0.3636, 0.3149, 0.4091, 0.3937, 0.6364, 0.3149, 0.5455, 0.3149, 0.5909, 0.3937, 0.5909, 0.3937, 0.5, 0.3937, 0.5455, 0.4724, 0.5909, 0.3937, 0.5455, 0.3149, 0.5, 0.3937, 0.5455, 0.3149, 0.4545, 0.3149, 0.5, 0.3937, 0.4091, 0.3937, 0.3182, 0.3937, 0.3636, 0.4724, 0.4091, 0.3937, 0.3636, 0.3149, 0.3182, 0.3937, 0.3636, 0.3149, 0.2727, 0.3149, 0.3182, 0.3937, 0.2273, 0.3937, 0.1364, 0.3937, 0.1818, 0.4724, 0.2273, 0.3937, 0.1818, 0.3149, 0.1364, 0.3937, 0.1818, 0.3149, 0.09091, 0.3149, 0.1364, 0.3937, 0.9545, 0.3937, 0.8636, 0.3937, 0.9091, 0.4724, 0.9545, 0.3937, 0.9091, 0.3149, 0.8636, 0.3937, 0.9091, 0.3149, 0.8182, 0.3149, 0.8636, 0.3937, 0.7727, 0.3937, 0.6818, 0.3937, 0.7273, 0.4724, 0.7727, 0.3937, 0.7273, 0.3149, 0.6818, 0.3937, 0.7273, 0.3149, 0.6364, 0.3149, 0.6818, 0.3937, 0.5909, 0.2362, 0.5455, 0.3149, 0.6364, 0.3149, 0.5909, 0.2362, 0.5, 0.2362, 0.5455, 0.3149, 0.5, 0.2362, 0.4545, 0.3149, 0.5455, 0.3149, 0.4091, 0.2362, 0.3636, 0.3149, 0.4545, 0.3149, 0.4091, 0.2362, 0.3182, 0.2362, 0.3636, 0.3149, 0.3182, 0.2362, 0.2727, 0.3149, 0.3636, 0.3149, 0.2273, 0.2362, 0.1818, 0.3149, 0.2727, 0.3149, 0.2273, 0.2362, 0.1364, 0.2362, 0.1818, 0.3149, 0.1364, 0.2362, 0.09091, 0.3149, 0.1818, 0.3149, 0.9545, 0.2362, 0.9091, 0.3149, 1.0, 0.3149, 0.9545, 0.2362, 0.8636, 0.2362, 0.9091, 0.3149, 0.8636, 0.2362, 0.8182, 0.3149, 0.9091, 0.3149, 0.7727, 0.2362, 0.7273, 0.3149, 0.8182, 0.3149, 0.7727, 0.2362, 0.6818, 0.2362, 0.7273, 0.3149, 0.6818, 0.2362, 0.6364, 0.3149, 0.7273, 0.3149, 0.5, 0.2362, 0.4091, 0.2362, 0.4545, 0.3149, 0.5, 0.2362, 0.4545, 0.1575, 0.4091, 0.2362, 0.4545, 0.1575, 0.3636, 0.1575, 0.4091, 0.2362, 0.3182, 0.2362, 0.2273, 0.2362, 0.2727, 0.3149, 0.3182, 0.2362, 0.2727, 0.1575, 0.2273, 0.2362, 0.2727, 0.1575, 0.1818, 0.1575, 0.2273, 0.2362, 0.1364, 0.2362, 0.04545, 0.2362, 0.09091, 0.3149, 0.1364, 0.2362, 0.09091, 0.1575, 0.04545, 0.2362, 0.09091, 0.1575, 0.0, 0.1575, 0.04545, 0.2362, 0.8636, 0.2362, 0.7727, 0.2362, 0.8182, 0.3149, 0.8636, 0.2362, 0.8182, 0.1575, 0.7727, 0.2362, 0.8182, 0.1575, 0.7273, 0.1575, 0.7727, 0.2362, 0.6818, 0.2362, 0.5909, 0.2362, 0.6364, 0.3149, 0.6818, 0.2362, 0.6364, 0.1575, 0.5909, 0.2362, 0.6364, 0.1575, 0.5455, 0.1575, 0.5909, 0.2362, 0.5, 0.07873, 0.4545, 0.1575, 0.5455, 0.1575, 0.5, 0.07873, 0.4091, 0.07873, 0.4545, 0.1575, 0.4091, 0.07873, 0.3636, 0.1575, 0.4545, 0.1575, 0.3182, 0.07873, 0.2727, 0.1575, 0.3636, 0.1575, 0.3182, 0.07873, 0.2273, 0.07873, 0.2727, 0.1575, 0.2273, 0.07873, 0.1818, 0.1575, 0.2727, 0.1575, 0.1364, 0.07873, 0.09091, 0.1575, 0.1818, 0.1575, 0.1364, 0.07873, 0.04545, 0.07873, 0.09091, 0.1575, 0.04545, 0.07873, 0.0, 0.1575, 0.09091, 0.1575, 0.6364, 0.1575, 0.5909, 0.07873, 0.5455, 0.1575, 0.6364, 0.1575, 0.6818, 0.07873, 0.5909, 0.07873, 0.6818, 0.07873, 0.6364, 0.0, 0.5909, 0.07873, 0.8636, 0.07873, 0.8182, 0.1575, 0.9091, 0.1575, 0.8636, 0.07873, 0.7727, 0.07873, 0.8182, 0.1575, 0.7727, 0.07873, 0.7273, 0.1575, 0.8182, 0.1575])
me_icosphere_002.use_remesh_fix_poles = True
me_icosphere_002.use_remesh_preserve_attributes = False
me_icosphere_002.use_mirror_vertex_groups = False
me_icosphere_002.update()
me_cube_010 = bpy.data.meshes.new('Cube.010')
me_cube_010.from_pydata([(0.05694, 0.3637, 0.7201), (-0.4902, 0.3637, -0.4458), (0.05694, -0.3637, 0.7201), (-0.4902, -0.3637, -0.4458), (0.3905, 0.3637, 0.442), (-0.03776, 0.2611, -0.7239), (0.3905, -0.3637, 0.442), (-0.03776, -0.2611, -0.7239), (-0.2982, 0.3637, 0.1159), (-0.2982, -0.3637, 0.1159), (0.2693, -0.3637, -0.4614), (0.2693, 0.3637, -0.4614)], [], [(8, 1, 3, 9), (9, 3, 7, 10), (10, 7, 5, 11), (11, 5, 1, 8), (2, 6, 4, 0), (7, 3, 1, 5), (4, 11, 8, 0), (6, 10, 11, 4), (2, 9, 10, 6), (0, 8, 9, 2)])
_uv = me_cube_010.uv_layers.new(name='UVMap')
_uv.uv.foreach_set('vector', [0.5575, 0.0, 0.625, 0.0, 0.625, 0.25, 0.5575, 0.25, 0.5575, 0.25, 0.625, 0.25, 0.625, 0.5, 0.5575, 0.5, 0.5575, 0.5, 0.625, 0.5, 0.625, 0.75, 0.5575, 0.75, 0.5575, 0.75, 0.625, 0.75, 0.625, 1.0, 0.5575, 1.0, 0.125, 0.5, 0.375, 0.5, 0.375, 0.75, 0.125, 0.75, 0.625, 0.5, 0.875, 0.5, 0.875, 0.75, 0.625, 0.75, 0.375, 0.75, 0.5575, 0.75, 0.5575, 1.0, 0.375, 1.0, 0.375, 0.5, 0.5575, 0.5, 0.5575, 0.75, 0.375, 0.75, 0.375, 0.25, 0.5575, 0.25, 0.5575, 0.5, 0.375, 0.5, 0.375, 0.0, 0.5575, 0.0, 0.5575, 0.25, 0.375, 0.25])
me_cube_010.use_remesh_fix_poles = True
me_cube_010.use_remesh_preserve_attributes = False
me_cube_010.use_mirror_vertex_groups = False
me_cube_010.update()
me_icosphere_003 = bpy.data.meshes.new('Icosphere.003')
me_icosphere_003.from_pydata([(0.0, 0.0, 0.2894), (0.2094, 0.1522, 0.1294), (-0.08, 0.2462, 0.1294), (-0.2589, 0.0, 0.1294), (-0.08, -0.2462, 0.1294), (0.2094, -0.1522, 0.1294), (0.08, 0.2462, -0.1294), (-0.2094, 0.1522, -0.1294), (-0.2094, -0.1522, -0.1294), (0.08, -0.2462, -0.1294), (0.2589, 0.0, -0.1294), (0.0, 0.0, -0.2894), (-0.04702, 0.1447, 0.2462), (0.1231, 0.08944, 0.2462), (0.07608, 0.2342, 0.1522), (0.2462, 0.0, 0.1522), (0.1231, -0.08944, 0.2462), (-0.1522, 0.0, 0.2462), (-0.1992, 0.1447, 0.1522), (-0.04702, -0.1447, 0.2462), (-0.1992, -0.1447, 0.1522), (0.07608, -0.2342, 0.1522), (0.2753, 0.08944, 0.0), (0.2753, -0.08944, 0.0), (0.0, 0.2894, 0.0), (0.1701, 0.2342, 0.0), (-0.2753, 0.08944, 0.0), (-0.1701, 0.2342, 0.0), (-0.1701, -0.2342, 0.0), (-0.2753, -0.08944, 0.0), (0.1701, -0.2342, 0.0), (0.0, -0.2894, 0.0), (0.1992, 0.1447, -0.1522), (-0.07608, 0.2342, -0.1522), (-0.2462, 0.0, -0.1522), (-0.07608, -0.2342, -0.1522), (0.1992, -0.1447, -0.1522), (0.04702, 0.1447, -0.2462), (0.1522, 0.0, -0.2462), (-0.1231, 0.08944, -0.2462), (-0.1231, -0.08944, -0.2462), (0.04702, -0.1447, -0.2462)], [], [(0, 13, 12), (1, 13, 15), (0, 12, 17), (0, 17, 19), (0, 19, 16), (1, 15, 22), (2, 14, 24), (3, 18, 26), (4, 20, 28), (5, 21, 30), (1, 22, 25), (2, 24, 27), (3, 26, 29), (4, 28, 31), (5, 30, 23), (6, 32, 37), (7, 33, 39), (8, 34, 40), (9, 35, 41), (10, 36, 38), (38, 41, 11), (38, 36, 41), (36, 9, 41), (41, 40, 11), (41, 35, 40), (35, 8, 40), (40, 39, 11), (40, 34, 39), (34, 7, 39), (39, 37, 11), (39, 33, 37), (33, 6, 37), (37, 38, 11), (37, 32, 38), (32, 10, 38), (23, 36, 10), (23, 30, 36), (30, 9, 36), (31, 35, 9), (31, 28, 35), (28, 8, 35), (29, 34, 8), (29, 26, 34), (26, 7, 34), (27, 33, 7), (27, 24, 33), (24, 6, 33), (25, 32, 6), (25, 22, 32), (22, 10, 32), (30, 31, 9), (30, 21, 31), (21, 4, 31), (28, 29, 8), (28, 20, 29), (20, 3, 29), (26, 27, 7), (26, 18, 27), (18, 2, 27), (24, 25, 6), (24, 14, 25), (14, 1, 25), (22, 23, 10), (22, 15, 23), (15, 5, 23), (16, 21, 5), (16, 19, 21), (19, 4, 21), (19, 20, 4), (19, 17, 20), (17, 3, 20), (17, 18, 3), (17, 12, 18), (12, 2, 18), (15, 16, 5), (15, 13, 16), (13, 0, 16), (12, 14, 2), (12, 13, 14), (13, 1, 14)])
_uv = me_icosphere_003.uv_layers.new(name='UVMap')
_uv.uv.foreach_set('vector', [0.8182, 0.0, 0.7727, 0.07873, 0.8636, 0.07873, 0.7273, 0.1575, 0.6818, 0.07873, 0.6364, 0.1575, 0.09091, 0.0, 0.04545, 0.07873, 0.1364, 0.07873, 0.2727, 0.0, 0.2273, 0.07873, 0.3182, 0.07873, 0.4545, 0.0, 0.4091, 0.07873, 0.5, 0.07873, 0.7273, 0.1575, 0.6364, 0.1575, 0.6818, 0.2362, 0.9091, 0.1575, 0.8182, 0.1575, 0.8636, 0.2362, 0.1818, 0.1575, 0.09091, 0.1575, 0.1364, 0.2362, 0.3636, 0.1575, 0.2727, 0.1575, 0.3182, 0.2362, 0.5455, 0.1575, 0.4545, 0.1575, 0.5, 0.2362, 0.7273, 0.1575, 0.6818, 0.2362, 0.7727, 0.2362, 0.9091, 0.1575, 0.8636, 0.2362, 0.9545, 0.2362, 0.1818, 0.1575, 0.1364, 0.2362, 0.2273, 0.2362, 0.3636, 0.1575, 0.3182, 0.2362, 0.4091, 0.2362, 0.5455, 0.1575, 0.5, 0.2362, 0.5909, 0.2362, 0.8182, 0.3149, 0.7273, 0.3149, 0.7727, 0.3937, 1.0, 0.3149, 0.9091, 0.3149, 0.9545, 0.3937, 0.2727, 0.3149, 0.1818, 0.3149, 0.2273, 0.3937, 0.4545, 0.3149, 0.3636, 0.3149, 0.4091, 0.3937, 0.6364, 0.3149, 0.5455, 0.3149, 0.5909, 0.3937, 0.5909, 0.3937, 0.5, 0.3937, 0.5455, 0.4724, 0.5909, 0.3937, 0.5455, 0.3149, 0.5, 0.3937, 0.5455, 0.3149, 0.4545, 0.3149, 0.5, 0.3937, 0.4091, 0.3937, 0.3182, 0.3937, 0.3636, 0.4724, 0.4091, 0.3937, 0.3636, 0.3149, 0.3182, 0.3937, 0.3636, 0.3149, 0.2727, 0.3149, 0.3182, 0.3937, 0.2273, 0.3937, 0.1364, 0.3937, 0.1818, 0.4724, 0.2273, 0.3937, 0.1818, 0.3149, 0.1364, 0.3937, 0.1818, 0.3149, 0.09091, 0.3149, 0.1364, 0.3937, 0.9545, 0.3937, 0.8636, 0.3937, 0.9091, 0.4724, 0.9545, 0.3937, 0.9091, 0.3149, 0.8636, 0.3937, 0.9091, 0.3149, 0.8182, 0.3149, 0.8636, 0.3937, 0.7727, 0.3937, 0.6818, 0.3937, 0.7273, 0.4724, 0.7727, 0.3937, 0.7273, 0.3149, 0.6818, 0.3937, 0.7273, 0.3149, 0.6364, 0.3149, 0.6818, 0.3937, 0.5909, 0.2362, 0.5455, 0.3149, 0.6364, 0.3149, 0.5909, 0.2362, 0.5, 0.2362, 0.5455, 0.3149, 0.5, 0.2362, 0.4545, 0.3149, 0.5455, 0.3149, 0.4091, 0.2362, 0.3636, 0.3149, 0.4545, 0.3149, 0.4091, 0.2362, 0.3182, 0.2362, 0.3636, 0.3149, 0.3182, 0.2362, 0.2727, 0.3149, 0.3636, 0.3149, 0.2273, 0.2362, 0.1818, 0.3149, 0.2727, 0.3149, 0.2273, 0.2362, 0.1364, 0.2362, 0.1818, 0.3149, 0.1364, 0.2362, 0.09091, 0.3149, 0.1818, 0.3149, 0.9545, 0.2362, 0.9091, 0.3149, 1.0, 0.3149, 0.9545, 0.2362, 0.8636, 0.2362, 0.9091, 0.3149, 0.8636, 0.2362, 0.8182, 0.3149, 0.9091, 0.3149, 0.7727, 0.2362, 0.7273, 0.3149, 0.8182, 0.3149, 0.7727, 0.2362, 0.6818, 0.2362, 0.7273, 0.3149, 0.6818, 0.2362, 0.6364, 0.3149, 0.7273, 0.3149, 0.5, 0.2362, 0.4091, 0.2362, 0.4545, 0.3149, 0.5, 0.2362, 0.4545, 0.1575, 0.4091, 0.2362, 0.4545, 0.1575, 0.3636, 0.1575, 0.4091, 0.2362, 0.3182, 0.2362, 0.2273, 0.2362, 0.2727, 0.3149, 0.3182, 0.2362, 0.2727, 0.1575, 0.2273, 0.2362, 0.2727, 0.1575, 0.1818, 0.1575, 0.2273, 0.2362, 0.1364, 0.2362, 0.04545, 0.2362, 0.09091, 0.3149, 0.1364, 0.2362, 0.09091, 0.1575, 0.04545, 0.2362, 0.09091, 0.1575, 0.0, 0.1575, 0.04545, 0.2362, 0.8636, 0.2362, 0.7727, 0.2362, 0.8182, 0.3149, 0.8636, 0.2362, 0.8182, 0.1575, 0.7727, 0.2362, 0.8182, 0.1575, 0.7273, 0.1575, 0.7727, 0.2362, 0.6818, 0.2362, 0.5909, 0.2362, 0.6364, 0.3149, 0.6818, 0.2362, 0.6364, 0.1575, 0.5909, 0.2362, 0.6364, 0.1575, 0.5455, 0.1575, 0.5909, 0.2362, 0.5, 0.07873, 0.4545, 0.1575, 0.5455, 0.1575, 0.5, 0.07873, 0.4091, 0.07873, 0.4545, 0.1575, 0.4091, 0.07873, 0.3636, 0.1575, 0.4545, 0.1575, 0.3182, 0.07873, 0.2727, 0.1575, 0.3636, 0.1575, 0.3182, 0.07873, 0.2273, 0.07873, 0.2727, 0.1575, 0.2273, 0.07873, 0.1818, 0.1575, 0.2727, 0.1575, 0.1364, 0.07873, 0.09091, 0.1575, 0.1818, 0.1575, 0.1364, 0.07873, 0.04545, 0.07873, 0.09091, 0.1575, 0.04545, 0.07873, 0.0, 0.1575, 0.09091, 0.1575, 0.6364, 0.1575, 0.5909, 0.07873, 0.5455, 0.1575, 0.6364, 0.1575, 0.6818, 0.07873, 0.5909, 0.07873, 0.6818, 0.07873, 0.6364, 0.0, 0.5909, 0.07873, 0.8636, 0.07873, 0.8182, 0.1575, 0.9091, 0.1575, 0.8636, 0.07873, 0.7727, 0.07873, 0.8182, 0.1575, 0.7727, 0.07873, 0.7273, 0.1575, 0.8182, 0.1575])
me_icosphere_003.use_remesh_fix_poles = True
me_icosphere_003.use_remesh_preserve_attributes = False
me_icosphere_003.use_mirror_vertex_groups = False
me_icosphere_003.update()
me_cube_011 = bpy.data.meshes.new('Cube.011')
me_cube_011.from_pydata([(-0.06783, -0.2351, -0.6996), (0.4692, -0.2351, 0.5307), (-0.06783, 0.2351, -0.6996), (0.4692, 0.2351, 0.5307), (-0.4528, -0.2351, -0.5376), (0.05146, -0.2351, 0.7065), (-0.4528, 0.2351, -0.5376), (0.05146, 0.2351, 0.7065)], [], [(0, 1, 3, 2), (2, 3, 7, 6), (6, 7, 5, 4), (4, 5, 1, 0), (2, 6, 4, 0), (7, 3, 1, 5)])
_uv = me_cube_011.uv_layers.new(name='UVMap')
_uv.uv.foreach_set('vector', [0.375, 0.0, 0.625, 0.0, 0.625, 0.25, 0.375, 0.25, 0.375, 0.25, 0.625, 0.25, 0.625, 0.5, 0.375, 0.5, 0.375, 0.5, 0.625, 0.5, 0.625, 0.75, 0.375, 0.75, 0.375, 0.75, 0.625, 0.75, 0.625, 1.0, 0.375, 1.0, 0.125, 0.5, 0.375, 0.5, 0.375, 0.75, 0.125, 0.75, 0.625, 0.5, 0.875, 0.5, 0.875, 0.75, 0.625, 0.75])
me_cube_011.use_remesh_fix_poles = True
me_cube_011.use_remesh_preserve_attributes = False
me_cube_011.use_mirror_vertex_groups = False
me_cube_011.update()
me_cube_012 = bpy.data.meshes.new('Cube.012')
me_cube_012.from_pydata([(0.04799, 0.1685, 0.5215), (-0.1027, 0.1685, -0.6319), (0.04799, -0.1685, 0.5215), (-0.1027, -0.1685, -0.6319), (0.2714, 0.1685, 0.4479), (0.04405, 0.1685, -0.5445), (0.2714, -0.1685, 0.4479), (0.04405, -0.1685, -0.5445), (-0.1117, 0.1685, 0.03681), (-0.1117, -0.1685, 0.03681), (0.1117, -0.1685, -0.03681), (0.1117, 0.1685, -0.03681)], [], [(8, 1, 3, 9), (9, 3, 7, 10), (10, 7, 5, 11), (11, 5, 1, 8), (2, 6, 4, 0), (7, 3, 1, 5), (4, 11, 8, 0), (6, 10, 11, 4), (2, 9, 10, 6), (0, 8, 9, 2)])
_uv = me_cube_012.uv_layers.new(name='UVMap')
_uv.uv.foreach_set('vector', [0.5, 0.0, 0.625, 0.0, 0.625, 0.25, 0.5, 0.25, 0.5, 0.25, 0.625, 0.25, 0.625, 0.5, 0.5, 0.5, 0.5, 0.5, 0.625, 0.5, 0.625, 0.75, 0.5, 0.75, 0.5, 0.75, 0.625, 0.75, 0.625, 1.0, 0.5, 1.0, 0.125, 0.5, 0.375, 0.5, 0.375, 0.75, 0.125, 0.75, 0.625, 0.5, 0.875, 0.5, 0.875, 0.75, 0.625, 0.75, 0.375, 0.75, 0.5, 0.75, 0.5, 1.0, 0.375, 1.0, 0.375, 0.5, 0.5, 0.5, 0.5, 0.75, 0.375, 0.75, 0.375, 0.25, 0.5, 0.25, 0.5, 0.5, 0.375, 0.5, 0.375, 0.0, 0.5, 0.0, 0.5, 0.25, 0.375, 0.25])
me_cube_012.use_remesh_fix_poles = True
me_cube_012.use_remesh_preserve_attributes = False
me_cube_012.use_mirror_vertex_groups = False
me_cube_012.update()
me_cube_013 = bpy.data.meshes.new('Cube.013')
me_cube_013.from_pydata([(-0.2145, -1.939, 0.1427), (0.01478, -1.939, -0.3291), (-0.2145, -2.212, 0.1427), (0.01478, -2.212, -0.3291), (-0.09147, -1.939, 0.2409), (0.134, -1.939, -0.3613), (-0.09147, -2.212, 0.2409), (0.134, -2.212, -0.3613), (0.002791, -1.939, -0.1297), (0.002791, -2.212, -0.1297), (0.1258, -2.212, -0.03156), (0.1258, -1.939, -0.03156)], [], [(8, 1, 3, 9), (9, 3, 7, 10), (10, 7, 5, 11), (11, 5, 1, 8), (2, 6, 4, 0), (7, 3, 1, 5), (4, 11, 8, 0), (6, 10, 11, 4), (2, 9, 10, 6), (0, 8, 9, 2)])
_uv = me_cube_013.uv_layers.new(name='UVMap')
_uv.uv.foreach_set('vector', [0.5525, 0.0, 0.625, 0.0, 0.625, 0.25, 0.5525, 0.25, 0.5525, 0.25, 0.625, 0.25, 0.625, 0.5, 0.5525, 0.5, 0.5525, 0.5, 0.625, 0.5, 0.625, 0.75, 0.5525, 0.75, 0.5525, 0.75, 0.625, 0.75, 0.625, 1.0, 0.5525, 1.0, 0.125, 0.5, 0.375, 0.5, 0.375, 0.75, 0.125, 0.75, 0.625, 0.5, 0.875, 0.5, 0.875, 0.75, 0.625, 0.75, 0.375, 0.75, 0.5525, 0.75, 0.5525, 1.0, 0.375, 1.0, 0.375, 0.5, 0.5525, 0.5, 0.5525, 0.75, 0.375, 0.75, 0.375, 0.25, 0.5525, 0.25, 0.5525, 0.5, 0.375, 0.5, 0.375, 0.0, 0.5525, 0.0, 0.5525, 0.25, 0.375, 0.25])
me_cube_013.use_remesh_fix_poles = True
me_cube_013.use_remesh_preserve_attributes = False
me_cube_013.use_mirror_vertex_groups = False
me_cube_013.update()
me_cube_014 = bpy.data.meshes.new('Cube.014')
me_cube_014.from_pydata([(-0.7182, -0.7076, 0.5107), (-0.09797, -0.3957, -1.029), (-0.7182, 0.5817, 0.5571), (-0.09797, 0.3957, -1.029), (0.3569, -0.7076, 0.7348), (0.4328, -0.3957, -0.9187), (0.3569, 0.5817, 0.7812), (0.4328, 0.3957, -0.9187)], [], [(0, 1, 3, 2), (2, 3, 7, 6), (6, 7, 5, 4), (4, 5, 1, 0), (2, 6, 4, 0), (7, 3, 1, 5)])
_uv = me_cube_014.uv_layers.new(name='UVMap')
_uv.uv.foreach_set('vector', [0.375, 0.0, 0.625, 0.0, 0.625, 0.25, 0.375, 0.25, 0.375, 0.25, 0.625, 0.25, 0.625, 0.5, 0.375, 0.5, 0.375, 0.5, 0.625, 0.5, 0.625, 0.75, 0.375, 0.75, 0.375, 0.75, 0.625, 0.75, 0.625, 1.0, 0.375, 1.0, 0.125, 0.5, 0.375, 0.5, 0.375, 0.75, 0.125, 0.75, 0.625, 0.5, 0.875, 0.5, 0.875, 0.75, 0.625, 0.75])
me_cube_014.use_remesh_fix_poles = True
me_cube_014.use_remesh_preserve_attributes = False
me_cube_014.use_mirror_vertex_groups = False
me_cube_014.update()
me_icosphere_004 = bpy.data.meshes.new('Icosphere.004')
me_icosphere_004.from_pydata([(0.0, -2.24, 0.3337), (-0.2415, -2.064, 0.1493), (0.09224, -1.956, 0.1493), (0.2985, -2.24, 0.1493), (0.09224, -2.524, 0.1493), (-0.2415, -2.415, 0.1493), (-0.09224, -1.956, -0.1493), (0.2415, -2.064, -0.1493), (0.2415, -2.415, -0.1493), (-0.09224, -2.524, -0.1493), (-0.2985, -2.24, -0.1493), (0.0, -2.24, -0.3337), (0.05422, -2.073, 0.2839), (-0.1419, -2.137, 0.2839), (-0.08773, -1.97, 0.1755), (-0.2839, -2.24, 0.1755), (-0.1419, -2.343, 0.2839), (0.1755, -2.24, 0.2839), (0.2297, -2.073, 0.1755), (0.05422, -2.407, 0.2839), (0.2297, -2.407, 0.1755), (-0.08773, -2.51, 0.1755), (-0.3174, -2.137, 0.0), (-0.3174, -2.343, 0.0), (0.0, -1.906, 0.0), (-0.1962, -1.97, 0.0), (0.3174, -2.137, 0.0), (0.1962, -1.97, 0.0), (0.1962, -2.51, 0.0), (0.3174, -2.343, 0.0), (-0.1962, -2.51, 0.0), (0.0, -2.574, 0.0), (-0.2297, -2.073, -0.1755), (0.08773, -1.97, -0.1755), (0.2839, -2.24, -0.1755), (0.08773, -2.51, -0.1755), (-0.2297, -2.407, -0.1755), (-0.05422, -2.073, -0.2839), (-0.1755, -2.24, -0.2839), (0.1419, -2.137, -0.2839), (0.1419, -2.343, -0.2839), (-0.05422, -2.407, -0.2839)], [], [(0, 13, 12), (1, 13, 15), (0, 12, 17), (0, 17, 19), (0, 19, 16), (1, 15, 22), (2, 14, 24), (3, 18, 26), (4, 20, 28), (5, 21, 30), (1, 22, 25), (2, 24, 27), (3, 26, 29), (4, 28, 31), (5, 30, 23), (6, 32, 37), (7, 33, 39), (8, 34, 40), (9, 35, 41), (10, 36, 38), (38, 41, 11), (38, 36, 41), (36, 9, 41), (41, 40, 11), (41, 35, 40), (35, 8, 40), (40, 39, 11), (40, 34, 39), (34, 7, 39), (39, 37, 11), (39, 33, 37), (33, 6, 37), (37, 38, 11), (37, 32, 38), (32, 10, 38), (23, 36, 10), (23, 30, 36), (30, 9, 36), (31, 35, 9), (31, 28, 35), (28, 8, 35), (29, 34, 8), (29, 26, 34), (26, 7, 34), (27, 33, 7), (27, 24, 33), (24, 6, 33), (25, 32, 6), (25, 22, 32), (22, 10, 32), (30, 31, 9), (30, 21, 31), (21, 4, 31), (28, 29, 8), (28, 20, 29), (20, 3, 29), (26, 27, 7), (26, 18, 27), (18, 2, 27), (24, 25, 6), (24, 14, 25), (14, 1, 25), (22, 23, 10), (22, 15, 23), (15, 5, 23), (16, 21, 5), (16, 19, 21), (19, 4, 21), (19, 20, 4), (19, 17, 20), (17, 3, 20), (17, 18, 3), (17, 12, 18), (12, 2, 18), (15, 16, 5), (15, 13, 16), (13, 0, 16), (12, 14, 2), (12, 13, 14), (13, 1, 14)])
_uv = me_icosphere_004.uv_layers.new(name='UVMap')
_uv.uv.foreach_set('vector', [0.8182, 0.0, 0.7727, 0.07873, 0.8636, 0.07873, 0.7273, 0.1575, 0.6818, 0.07873, 0.6364, 0.1575, 0.09091, 0.0, 0.04545, 0.07873, 0.1364, 0.07873, 0.2727, 0.0, 0.2273, 0.07873, 0.3182, 0.07873, 0.4545, 0.0, 0.4091, 0.07873, 0.5, 0.07873, 0.7273, 0.1575, 0.6364, 0.1575, 0.6818, 0.2362, 0.9091, 0.1575, 0.8182, 0.1575, 0.8636, 0.2362, 0.1818, 0.1575, 0.09091, 0.1575, 0.1364, 0.2362, 0.3636, 0.1575, 0.2727, 0.1575, 0.3182, 0.2362, 0.5455, 0.1575, 0.4545, 0.1575, 0.5, 0.2362, 0.7273, 0.1575, 0.6818, 0.2362, 0.7727, 0.2362, 0.9091, 0.1575, 0.8636, 0.2362, 0.9545, 0.2362, 0.1818, 0.1575, 0.1364, 0.2362, 0.2273, 0.2362, 0.3636, 0.1575, 0.3182, 0.2362, 0.4091, 0.2362, 0.5455, 0.1575, 0.5, 0.2362, 0.5909, 0.2362, 0.8182, 0.3149, 0.7273, 0.3149, 0.7727, 0.3937, 1.0, 0.3149, 0.9091, 0.3149, 0.9545, 0.3937, 0.2727, 0.3149, 0.1818, 0.3149, 0.2273, 0.3937, 0.4545, 0.3149, 0.3636, 0.3149, 0.4091, 0.3937, 0.6364, 0.3149, 0.5455, 0.3149, 0.5909, 0.3937, 0.5909, 0.3937, 0.5, 0.3937, 0.5455, 0.4724, 0.5909, 0.3937, 0.5455, 0.3149, 0.5, 0.3937, 0.5455, 0.3149, 0.4545, 0.3149, 0.5, 0.3937, 0.4091, 0.3937, 0.3182, 0.3937, 0.3636, 0.4724, 0.4091, 0.3937, 0.3636, 0.3149, 0.3182, 0.3937, 0.3636, 0.3149, 0.2727, 0.3149, 0.3182, 0.3937, 0.2273, 0.3937, 0.1364, 0.3937, 0.1818, 0.4724, 0.2273, 0.3937, 0.1818, 0.3149, 0.1364, 0.3937, 0.1818, 0.3149, 0.09091, 0.3149, 0.1364, 0.3937, 0.9545, 0.3937, 0.8636, 0.3937, 0.9091, 0.4724, 0.9545, 0.3937, 0.9091, 0.3149, 0.8636, 0.3937, 0.9091, 0.3149, 0.8182, 0.3149, 0.8636, 0.3937, 0.7727, 0.3937, 0.6818, 0.3937, 0.7273, 0.4724, 0.7727, 0.3937, 0.7273, 0.3149, 0.6818, 0.3937, 0.7273, 0.3149, 0.6364, 0.3149, 0.6818, 0.3937, 0.5909, 0.2362, 0.5455, 0.3149, 0.6364, 0.3149, 0.5909, 0.2362, 0.5, 0.2362, 0.5455, 0.3149, 0.5, 0.2362, 0.4545, 0.3149, 0.5455, 0.3149, 0.4091, 0.2362, 0.3636, 0.3149, 0.4545, 0.3149, 0.4091, 0.2362, 0.3182, 0.2362, 0.3636, 0.3149, 0.3182, 0.2362, 0.2727, 0.3149, 0.3636, 0.3149, 0.2273, 0.2362, 0.1818, 0.3149, 0.2727, 0.3149, 0.2273, 0.2362, 0.1364, 0.2362, 0.1818, 0.3149, 0.1364, 0.2362, 0.09091, 0.3149, 0.1818, 0.3149, 0.9545, 0.2362, 0.9091, 0.3149, 1.0, 0.3149, 0.9545, 0.2362, 0.8636, 0.2362, 0.9091, 0.3149, 0.8636, 0.2362, 0.8182, 0.3149, 0.9091, 0.3149, 0.7727, 0.2362, 0.7273, 0.3149, 0.8182, 0.3149, 0.7727, 0.2362, 0.6818, 0.2362, 0.7273, 0.3149, 0.6818, 0.2362, 0.6364, 0.3149, 0.7273, 0.3149, 0.5, 0.2362, 0.4091, 0.2362, 0.4545, 0.3149, 0.5, 0.2362, 0.4545, 0.1575, 0.4091, 0.2362, 0.4545, 0.1575, 0.3636, 0.1575, 0.4091, 0.2362, 0.3182, 0.2362, 0.2273, 0.2362, 0.2727, 0.3149, 0.3182, 0.2362, 0.2727, 0.1575, 0.2273, 0.2362, 0.2727, 0.1575, 0.1818, 0.1575, 0.2273, 0.2362, 0.1364, 0.2362, 0.04545, 0.2362, 0.09091, 0.3149, 0.1364, 0.2362, 0.09091, 0.1575, 0.04545, 0.2362, 0.09091, 0.1575, 0.0, 0.1575, 0.04545, 0.2362, 0.8636, 0.2362, 0.7727, 0.2362, 0.8182, 0.3149, 0.8636, 0.2362, 0.8182, 0.1575, 0.7727, 0.2362, 0.8182, 0.1575, 0.7273, 0.1575, 0.7727, 0.2362, 0.6818, 0.2362, 0.5909, 0.2362, 0.6364, 0.3149, 0.6818, 0.2362, 0.6364, 0.1575, 0.5909, 0.2362, 0.6364, 0.1575, 0.5455, 0.1575, 0.5909, 0.2362, 0.5, 0.07873, 0.4545, 0.1575, 0.5455, 0.1575, 0.5, 0.07873, 0.4091, 0.07873, 0.4545, 0.1575, 0.4091, 0.07873, 0.3636, 0.1575, 0.4545, 0.1575, 0.3182, 0.07873, 0.2727, 0.1575, 0.3636, 0.1575, 0.3182, 0.07873, 0.2273, 0.07873, 0.2727, 0.1575, 0.2273, 0.07873, 0.1818, 0.1575, 0.2727, 0.1575, 0.1364, 0.07873, 0.09091, 0.1575, 0.1818, 0.1575, 0.1364, 0.07873, 0.04545, 0.07873, 0.09091, 0.1575, 0.04545, 0.07873, 0.0, 0.1575, 0.09091, 0.1575, 0.6364, 0.1575, 0.5909, 0.07873, 0.5455, 0.1575, 0.6364, 0.1575, 0.6818, 0.07873, 0.5909, 0.07873, 0.6818, 0.07873, 0.6364, 0.0, 0.5909, 0.07873, 0.8636, 0.07873, 0.8182, 0.1575, 0.9091, 0.1575, 0.8636, 0.07873, 0.7727, 0.07873, 0.8182, 0.1575, 0.7727, 0.07873, 0.7273, 0.1575, 0.8182, 0.1575])
me_icosphere_004.use_remesh_fix_poles = True
me_icosphere_004.use_remesh_preserve_attributes = False
me_icosphere_004.use_mirror_vertex_groups = False
me_icosphere_004.update()
me_cube_015 = bpy.data.meshes.new('Cube.015')
me_cube_015.from_pydata([(0.225, -1.777, 0.9496), (0.2518, -1.916, -0.9132), (0.225, -2.544, 0.9363), (0.2518, -2.379, -0.8934), (-0.4484, -1.777, 0.881), (-0.0881, -1.916, -0.9439), (-0.4484, -2.544, 0.8678), (-0.0881, -2.379, -0.924), (0.2795, -1.603, 0.4325), (0.2795, -2.446, 0.3463), (-0.3523, -2.446, 0.2894), (-0.3523, -1.603, 0.3755)], [], [(8, 1, 3, 9), (9, 3, 7, 10), (10, 7, 5, 11), (11, 5, 1, 8), (2, 6, 4, 0), (7, 3, 1, 5), (4, 11, 8, 0), (6, 10, 11, 4), (2, 9, 10, 6), (0, 8, 9, 2)])
_uv = me_cube_015.uv_layers.new(name='UVMap')
_uv.uv.foreach_set('vector', [0.4444, 0.0, 0.625, 0.0, 0.625, 0.25, 0.4444, 0.25, 0.4444, 0.25, 0.625, 0.25, 0.625, 0.5, 0.4444, 0.5, 0.4444, 0.5, 0.625, 0.5, 0.625, 0.75, 0.4444, 0.75, 0.4444, 0.75, 0.625, 0.75, 0.625, 1.0, 0.4444, 1.0, 0.125, 0.5, 0.375, 0.5, 0.375, 0.75, 0.125, 0.75, 0.625, 0.5, 0.875, 0.5, 0.875, 0.75, 0.625, 0.75, 0.375, 0.75, 0.4444, 0.75, 0.4444, 1.0, 0.375, 1.0, 0.375, 0.5, 0.4444, 0.5, 0.4444, 0.75, 0.375, 0.75, 0.375, 0.25, 0.4444, 0.25, 0.4444, 0.5, 0.375, 0.5, 0.375, 0.0, 0.4444, 0.0, 0.4444, 0.25, 0.375, 0.25])
me_cube_015.use_remesh_fix_poles = True
me_cube_015.use_remesh_preserve_attributes = False
me_cube_015.use_mirror_vertex_groups = False
me_cube_015.update()
me_cube_016 = bpy.data.meshes.new('Cube.016')
me_cube_016.from_pydata([(5.979, 0.5531, 0.3523), (5.969, 0.6033, -0.1279), (6.214, -0.5629, -0.05098), (6.203, -0.5127, -0.1933), (5.538, 0.4603, 0.3523), (5.666, 0.5826, -0.1279), (5.773, -0.6557, -0.05098), (5.763, -0.6055, -0.1933), (6.082, 0.06647, 0.3561), (6.079, 0.07772, -0.2103), (5.641, -0.02635, 0.3561), (5.666, 0.04551, -0.2103), (6.157, -0.2921, -0.2117), (5.711, -0.3605, 0.1029), (6.152, -0.2676, 0.1029), (5.666, -0.3324, -0.2117)], [], [(14, 12, 3, 2), (2, 6, 7, 3), (10, 11, 5, 4), (4, 5, 1, 0), (8, 0, 4, 10), (11, 9, 1, 5), (15, 12, 9, 11), (14, 8, 10, 13), (13, 15, 11, 10), (0, 1, 9, 8), (6, 13, 15, 7), (2, 14, 13, 6), (7, 3, 12, 15), (8, 9, 12, 14)])
_uv = me_cube_016.uv_layers.new(name='UVMap')
_uv.uv.foreach_set('vector', [0.375, 0.1875, 0.625, 0.1875, 0.625, 0.25, 0.375, 0.25, 0.375, 0.25, 0.375, 0.5, 0.625, 0.5, 0.625, 0.25, 0.375, 0.625, 0.625, 0.625, 0.625, 0.75, 0.375, 0.75, 0.375, 0.75, 0.625, 0.75, 0.625, 1.0, 0.375, 1.0, 0.125, 0.625, 0.125, 0.75, 0.375, 0.75, 0.375, 0.625, 0.625, 0.625, 0.875, 0.625, 0.875, 0.75, 0.625, 0.75, 0.625, 0.5625, 0.875, 0.5625, 0.875, 0.625, 0.625, 0.625, 0.125, 0.5625, 0.125, 0.625, 0.375, 0.625, 0.375, 0.5625, 0.375, 0.5625, 0.625, 0.5625, 0.625, 0.625, 0.375, 0.625, 0.375, 0.0, 0.625, 0.0, 0.625, 0.125, 0.375, 0.125, 0.375, 0.5, 0.375, 0.5625, 0.625, 0.5625, 0.625, 0.5, 0.125, 0.5, 0.125, 0.5625, 0.375, 0.5625, 0.375, 0.5, 0.625, 0.5, 0.875, 0.5, 0.875, 0.5625, 0.625, 0.5625, 0.375, 0.125, 0.625, 0.125, 0.625, 0.1875, 0.375, 0.1875])
me_cube_016.use_remesh_fix_poles = True
me_cube_016.use_remesh_preserve_attributes = False
me_cube_016.use_mirror_vertex_groups = False
me_cube_016.update()
me_cube_017 = bpy.data.meshes.new('Cube.017')
me_cube_017.from_pydata([(0.7182, -0.7076, 0.5107), (0.09797, -0.3957, -1.029), (0.7182, 0.5817, 0.5571), (0.09797, 0.3957, -1.029), (-0.3569, -0.7076, 0.7348), (-0.4328, -0.3957, -0.9187), (-0.3569, 0.5817, 0.7812), (-0.4328, 0.3957, -0.9187)], [], [(0, 1, 3, 2), (2, 3, 7, 6), (6, 7, 5, 4), (4, 5, 1, 0), (2, 6, 4, 0), (7, 3, 1, 5)])
_uv = me_cube_017.uv_layers.new(name='UVMap')
_uv.uv.foreach_set('vector', [0.375, 0.0, 0.625, 0.0, 0.625, 0.25, 0.375, 0.25, 0.375, 0.25, 0.625, 0.25, 0.625, 0.5, 0.375, 0.5, 0.375, 0.5, 0.625, 0.5, 0.625, 0.75, 0.375, 0.75, 0.375, 0.75, 0.625, 0.75, 0.625, 1.0, 0.375, 1.0, 0.125, 0.5, 0.375, 0.5, 0.375, 0.75, 0.125, 0.75, 0.625, 0.5, 0.875, 0.5, 0.875, 0.75, 0.625, 0.75])
me_cube_017.use_remesh_fix_poles = True
me_cube_017.use_remesh_preserve_attributes = False
me_cube_017.use_mirror_vertex_groups = False
me_cube_017.update()
me_icosphere_005 = bpy.data.meshes.new('Icosphere.005')
me_icosphere_005.from_pydata([(0.0, -2.24, 0.3337), (0.2415, -2.064, 0.1493), (-0.09224, -1.956, 0.1493), (-0.2985, -2.24, 0.1493), (-0.09224, -2.524, 0.1493), (0.2415, -2.415, 0.1493), (0.09224, -1.956, -0.1493), (-0.2415, -2.064, -0.1493), (-0.2415, -2.415, -0.1493), (0.09224, -2.524, -0.1493), (0.2985, -2.24, -0.1493), (0.0, -2.24, -0.3337), (-0.05422, -2.073, 0.2839), (0.1419, -2.137, 0.2839), (0.08773, -1.97, 0.1755), (0.2839, -2.24, 0.1755), (0.1419, -2.343, 0.2839), (-0.1755, -2.24, 0.2839), (-0.2297, -2.073, 0.1755), (-0.05422, -2.407, 0.2839), (-0.2297, -2.407, 0.1755), (0.08773, -2.51, 0.1755), (0.3174, -2.137, 0.0), (0.3174, -2.343, 0.0), (0.0, -1.906, 0.0), (0.1962, -1.97, 0.0), (-0.3174, -2.137, 0.0), (-0.1962, -1.97, 0.0), (-0.1962, -2.51, 0.0), (-0.3174, -2.343, 0.0), (0.1962, -2.51, 0.0), (0.0, -2.574, 0.0), (0.2297, -2.073, -0.1755), (-0.08773, -1.97, -0.1755), (-0.2839, -2.24, -0.1755), (-0.08773, -2.51, -0.1755), (0.2297, -2.407, -0.1755), (0.05422, -2.073, -0.2839), (0.1755, -2.24, -0.2839), (-0.1419, -2.137, -0.2839), (-0.1419, -2.343, -0.2839), (0.05422, -2.407, -0.2839)], [], [(0, 13, 12), (1, 13, 15), (0, 12, 17), (0, 17, 19), (0, 19, 16), (1, 15, 22), (2, 14, 24), (3, 18, 26), (4, 20, 28), (5, 21, 30), (1, 22, 25), (2, 24, 27), (3, 26, 29), (4, 28, 31), (5, 30, 23), (6, 32, 37), (7, 33, 39), (8, 34, 40), (9, 35, 41), (10, 36, 38), (38, 41, 11), (38, 36, 41), (36, 9, 41), (41, 40, 11), (41, 35, 40), (35, 8, 40), (40, 39, 11), (40, 34, 39), (34, 7, 39), (39, 37, 11), (39, 33, 37), (33, 6, 37), (37, 38, 11), (37, 32, 38), (32, 10, 38), (23, 36, 10), (23, 30, 36), (30, 9, 36), (31, 35, 9), (31, 28, 35), (28, 8, 35), (29, 34, 8), (29, 26, 34), (26, 7, 34), (27, 33, 7), (27, 24, 33), (24, 6, 33), (25, 32, 6), (25, 22, 32), (22, 10, 32), (30, 31, 9), (30, 21, 31), (21, 4, 31), (28, 29, 8), (28, 20, 29), (20, 3, 29), (26, 27, 7), (26, 18, 27), (18, 2, 27), (24, 25, 6), (24, 14, 25), (14, 1, 25), (22, 23, 10), (22, 15, 23), (15, 5, 23), (16, 21, 5), (16, 19, 21), (19, 4, 21), (19, 20, 4), (19, 17, 20), (17, 3, 20), (17, 18, 3), (17, 12, 18), (12, 2, 18), (15, 16, 5), (15, 13, 16), (13, 0, 16), (12, 14, 2), (12, 13, 14), (13, 1, 14)])
_uv = me_icosphere_005.uv_layers.new(name='UVMap')
_uv.uv.foreach_set('vector', [0.8182, 0.0, 0.7727, 0.07873, 0.8636, 0.07873, 0.7273, 0.1575, 0.6818, 0.07873, 0.6364, 0.1575, 0.09091, 0.0, 0.04545, 0.07873, 0.1364, 0.07873, 0.2727, 0.0, 0.2273, 0.07873, 0.3182, 0.07873, 0.4545, 0.0, 0.4091, 0.07873, 0.5, 0.07873, 0.7273, 0.1575, 0.6364, 0.1575, 0.6818, 0.2362, 0.9091, 0.1575, 0.8182, 0.1575, 0.8636, 0.2362, 0.1818, 0.1575, 0.09091, 0.1575, 0.1364, 0.2362, 0.3636, 0.1575, 0.2727, 0.1575, 0.3182, 0.2362, 0.5455, 0.1575, 0.4545, 0.1575, 0.5, 0.2362, 0.7273, 0.1575, 0.6818, 0.2362, 0.7727, 0.2362, 0.9091, 0.1575, 0.8636, 0.2362, 0.9545, 0.2362, 0.1818, 0.1575, 0.1364, 0.2362, 0.2273, 0.2362, 0.3636, 0.1575, 0.3182, 0.2362, 0.4091, 0.2362, 0.5455, 0.1575, 0.5, 0.2362, 0.5909, 0.2362, 0.8182, 0.3149, 0.7273, 0.3149, 0.7727, 0.3937, 1.0, 0.3149, 0.9091, 0.3149, 0.9545, 0.3937, 0.2727, 0.3149, 0.1818, 0.3149, 0.2273, 0.3937, 0.4545, 0.3149, 0.3636, 0.3149, 0.4091, 0.3937, 0.6364, 0.3149, 0.5455, 0.3149, 0.5909, 0.3937, 0.5909, 0.3937, 0.5, 0.3937, 0.5455, 0.4724, 0.5909, 0.3937, 0.5455, 0.3149, 0.5, 0.3937, 0.5455, 0.3149, 0.4545, 0.3149, 0.5, 0.3937, 0.4091, 0.3937, 0.3182, 0.3937, 0.3636, 0.4724, 0.4091, 0.3937, 0.3636, 0.3149, 0.3182, 0.3937, 0.3636, 0.3149, 0.2727, 0.3149, 0.3182, 0.3937, 0.2273, 0.3937, 0.1364, 0.3937, 0.1818, 0.4724, 0.2273, 0.3937, 0.1818, 0.3149, 0.1364, 0.3937, 0.1818, 0.3149, 0.09091, 0.3149, 0.1364, 0.3937, 0.9545, 0.3937, 0.8636, 0.3937, 0.9091, 0.4724, 0.9545, 0.3937, 0.9091, 0.3149, 0.8636, 0.3937, 0.9091, 0.3149, 0.8182, 0.3149, 0.8636, 0.3937, 0.7727, 0.3937, 0.6818, 0.3937, 0.7273, 0.4724, 0.7727, 0.3937, 0.7273, 0.3149, 0.6818, 0.3937, 0.7273, 0.3149, 0.6364, 0.3149, 0.6818, 0.3937, 0.5909, 0.2362, 0.5455, 0.3149, 0.6364, 0.3149, 0.5909, 0.2362, 0.5, 0.2362, 0.5455, 0.3149, 0.5, 0.2362, 0.4545, 0.3149, 0.5455, 0.3149, 0.4091, 0.2362, 0.3636, 0.3149, 0.4545, 0.3149, 0.4091, 0.2362, 0.3182, 0.2362, 0.3636, 0.3149, 0.3182, 0.2362, 0.2727, 0.3149, 0.3636, 0.3149, 0.2273, 0.2362, 0.1818, 0.3149, 0.2727, 0.3149, 0.2273, 0.2362, 0.1364, 0.2362, 0.1818, 0.3149, 0.1364, 0.2362, 0.09091, 0.3149, 0.1818, 0.3149, 0.9545, 0.2362, 0.9091, 0.3149, 1.0, 0.3149, 0.9545, 0.2362, 0.8636, 0.2362, 0.9091, 0.3149, 0.8636, 0.2362, 0.8182, 0.3149, 0.9091, 0.3149, 0.7727, 0.2362, 0.7273, 0.3149, 0.8182, 0.3149, 0.7727, 0.2362, 0.6818, 0.2362, 0.7273, 0.3149, 0.6818, 0.2362, 0.6364, 0.3149, 0.7273, 0.3149, 0.5, 0.2362, 0.4091, 0.2362, 0.4545, 0.3149, 0.5, 0.2362, 0.4545, 0.1575, 0.4091, 0.2362, 0.4545, 0.1575, 0.3636, 0.1575, 0.4091, 0.2362, 0.3182, 0.2362, 0.2273, 0.2362, 0.2727, 0.3149, 0.3182, 0.2362, 0.2727, 0.1575, 0.2273, 0.2362, 0.2727, 0.1575, 0.1818, 0.1575, 0.2273, 0.2362, 0.1364, 0.2362, 0.04545, 0.2362, 0.09091, 0.3149, 0.1364, 0.2362, 0.09091, 0.1575, 0.04545, 0.2362, 0.09091, 0.1575, 0.0, 0.1575, 0.04545, 0.2362, 0.8636, 0.2362, 0.7727, 0.2362, 0.8182, 0.3149, 0.8636, 0.2362, 0.8182, 0.1575, 0.7727, 0.2362, 0.8182, 0.1575, 0.7273, 0.1575, 0.7727, 0.2362, 0.6818, 0.2362, 0.5909, 0.2362, 0.6364, 0.3149, 0.6818, 0.2362, 0.6364, 0.1575, 0.5909, 0.2362, 0.6364, 0.1575, 0.5455, 0.1575, 0.5909, 0.2362, 0.5, 0.07873, 0.4545, 0.1575, 0.5455, 0.1575, 0.5, 0.07873, 0.4091, 0.07873, 0.4545, 0.1575, 0.4091, 0.07873, 0.3636, 0.1575, 0.4545, 0.1575, 0.3182, 0.07873, 0.2727, 0.1575, 0.3636, 0.1575, 0.3182, 0.07873, 0.2273, 0.07873, 0.2727, 0.1575, 0.2273, 0.07873, 0.1818, 0.1575, 0.2727, 0.1575, 0.1364, 0.07873, 0.09091, 0.1575, 0.1818, 0.1575, 0.1364, 0.07873, 0.04545, 0.07873, 0.09091, 0.1575, 0.04545, 0.07873, 0.0, 0.1575, 0.09091, 0.1575, 0.6364, 0.1575, 0.5909, 0.07873, 0.5455, 0.1575, 0.6364, 0.1575, 0.6818, 0.07873, 0.5909, 0.07873, 0.6818, 0.07873, 0.6364, 0.0, 0.5909, 0.07873, 0.8636, 0.07873, 0.8182, 0.1575, 0.9091, 0.1575, 0.8636, 0.07873, 0.7727, 0.07873, 0.8182, 0.1575, 0.7727, 0.07873, 0.7273, 0.1575, 0.8182, 0.1575])
me_icosphere_005.use_remesh_fix_poles = True
me_icosphere_005.use_remesh_preserve_attributes = False
me_icosphere_005.use_mirror_vertex_groups = False
me_icosphere_005.update()
me_cube_018 = bpy.data.meshes.new('Cube.018')
me_cube_018.from_pydata([(-0.225, -1.777, 0.9496), (-0.2518, -1.916, -0.9132), (-0.225, -2.544, 0.9363), (-0.2518, -2.379, -0.8934), (0.4484, -1.777, 0.881), (0.0881, -1.916, -0.9439), (0.4484, -2.544, 0.8678), (0.0881, -2.379, -0.924), (-0.2795, -1.603, 0.4325), (-0.2795, -2.446, 0.3463), (0.3523, -2.446, 0.2894), (0.3523, -1.603, 0.3755)], [], [(8, 1, 3, 9), (9, 3, 7, 10), (10, 7, 5, 11), (11, 5, 1, 8), (2, 6, 4, 0), (7, 3, 1, 5), (4, 11, 8, 0), (6, 10, 11, 4), (2, 9, 10, 6), (0, 8, 9, 2)])
_uv = me_cube_018.uv_layers.new(name='UVMap')
_uv.uv.foreach_set('vector', [0.4444, 0.0, 0.625, 0.0, 0.625, 0.25, 0.4444, 0.25, 0.4444, 0.25, 0.625, 0.25, 0.625, 0.5, 0.4444, 0.5, 0.4444, 0.5, 0.625, 0.5, 0.625, 0.75, 0.4444, 0.75, 0.4444, 0.75, 0.625, 0.75, 0.625, 1.0, 0.4444, 1.0, 0.125, 0.5, 0.375, 0.5, 0.375, 0.75, 0.125, 0.75, 0.625, 0.5, 0.875, 0.5, 0.875, 0.75, 0.625, 0.75, 0.375, 0.75, 0.4444, 0.75, 0.4444, 1.0, 0.375, 1.0, 0.375, 0.5, 0.4444, 0.5, 0.4444, 0.75, 0.375, 0.75, 0.375, 0.25, 0.4444, 0.25, 0.4444, 0.5, 0.375, 0.5, 0.375, 0.0, 0.4444, 0.0, 0.4444, 0.25, 0.375, 0.25])
me_cube_018.use_remesh_fix_poles = True
me_cube_018.use_remesh_preserve_attributes = False
me_cube_018.use_mirror_vertex_groups = False
me_cube_018.update()
me_cube_019 = bpy.data.meshes.new('Cube.019')
me_cube_019.from_pydata([(-5.979, 0.5531, 0.3523), (-5.969, 0.6033, -0.1279), (-6.214, -0.5629, -0.05098), (-6.203, -0.5127, -0.1933), (-5.538, 0.4603, 0.3523), (-5.666, 0.5826, -0.1279), (-5.773, -0.6557, -0.05098), (-5.763, -0.6055, -0.1933), (-6.082, 0.06647, 0.3561), (-6.079, 0.07772, -0.2103), (-5.641, -0.02635, 0.3561), (-5.666, 0.04551, -0.2103), (-6.157, -0.2921, -0.2117), (-5.711, -0.3605, 0.1029), (-6.152, -0.2676, 0.1029), (-5.666, -0.3324, -0.2117)], [], [(14, 12, 3, 2), (2, 3, 7, 6), (10, 11, 5, 4), (4, 5, 1, 0), (8, 10, 4, 0), (11, 9, 1, 5), (15, 12, 9, 11), (14, 13, 10, 8), (13, 15, 11, 10), (0, 1, 9, 8), (6, 7, 15, 13), (2, 6, 13, 14), (7, 3, 12, 15), (8, 9, 12, 14)])
_uv = me_cube_019.uv_layers.new(name='UVMap')
_uv.uv.foreach_set('vector', [0.375, 0.1875, 0.625, 0.1875, 0.625, 0.25, 0.375, 0.25, 0.375, 0.25, 0.625, 0.25, 0.625, 0.5, 0.375, 0.5, 0.375, 0.625, 0.625, 0.625, 0.625, 0.75, 0.375, 0.75, 0.375, 0.75, 0.625, 0.75, 0.625, 1.0, 0.375, 1.0, 0.125, 0.625, 0.375, 0.625, 0.375, 0.75, 0.125, 0.75, 0.625, 0.625, 0.875, 0.625, 0.875, 0.75, 0.625, 0.75, 0.625, 0.5625, 0.875, 0.5625, 0.875, 0.625, 0.625, 0.625, 0.125, 0.5625, 0.375, 0.5625, 0.375, 0.625, 0.125, 0.625, 0.375, 0.5625, 0.625, 0.5625, 0.625, 0.625, 0.375, 0.625, 0.375, 0.0, 0.625, 0.0, 0.625, 0.125, 0.375, 0.125, 0.375, 0.5, 0.625, 0.5, 0.625, 0.5625, 0.375, 0.5625, 0.125, 0.5, 0.375, 0.5, 0.375, 0.5625, 0.125, 0.5625, 0.625, 0.5, 0.875, 0.5, 0.875, 0.5625, 0.625, 0.5625, 0.375, 0.125, 0.625, 0.125, 0.625, 0.1875, 0.375, 0.1875])
me_cube_019.use_remesh_fix_poles = True
me_cube_019.use_remesh_preserve_attributes = False
me_cube_019.use_mirror_vertex_groups = False
me_cube_019.update()
me_cylinder = bpy.data.meshes.new('Cylinder')
me_cylinder.from_pydata([(0.0, 1.0, -1.0), (0.0, 1.0, 1.0), (0.342, 0.9397, -1.0), (0.342, 0.9397, 1.0), (0.6428, 0.766, -1.0), (0.6428, 0.766, 1.0), (0.866, 0.5, -1.0), (0.866, 0.5, 1.0), (0.9848, 0.1736, -1.0), (0.9848, 0.1736, 1.0), (0.9848, -0.1736, -1.0), (0.9848, -0.1736, 1.0), (0.866, -0.5, -1.0), (0.866, -0.5, 1.0), (0.6428, -0.766, -1.0), (0.6428, -0.766, 1.0), (0.342, -0.9397, -1.0), (0.342, -0.9397, 1.0), (1.51e-07, -1.0, -1.0), (1.51e-07, -1.0, 1.0), (-0.342, -0.9397, -1.0), (-0.342, -0.9397, 1.0), (-0.6428, -0.766, -1.0), (-0.6428, -0.766, 1.0), (-0.866, -0.5, -1.0), (-0.866, -0.5, 1.0), (-0.9848, -0.1736, -1.0), (-0.9848, -0.1736, 1.0), (-0.9848, 0.1736, -1.0), (-0.9848, 0.1736, 1.0), (-0.866, 0.5, -1.0), (-0.866, 0.5, 1.0), (-0.6428, 0.766, -1.0), (-0.6428, 0.766, 1.0), (-0.342, 0.9397, -1.0), (-0.342, 0.9397, 1.0)], [], [(0, 1, 3, 2), (2, 3, 5, 4), (4, 5, 7, 6), (6, 7, 9, 8), (8, 9, 11, 10), (10, 11, 13, 12), (12, 13, 15, 14), (14, 15, 17, 16), (16, 17, 19, 18), (18, 19, 21, 20), (20, 21, 23, 22), (22, 23, 25, 24), (24, 25, 27, 26), (26, 27, 29, 28), (28, 29, 31, 30), (30, 31, 33, 32), (3, 1, 35, 33, 31, 29, 27, 25, 23, 21, 19, 17, 15, 13, 11, 9, 7, 5), (32, 33, 35, 34), (34, 35, 1, 0), (0, 2, 4, 6, 8, 10, 12, 14, 16, 18, 20, 22, 24, 26, 28, 30, 32, 34)])
_uv = me_cylinder.uv_layers.new(name='UVMap')
_uv.uv.foreach_set('vector', [1.0, 0.5, 1.0, 1.0, 0.9444, 1.0, 0.9444, 0.5, 0.9444, 0.5, 0.9444, 1.0, 0.8889, 1.0, 0.8889, 0.5, 0.8889, 0.5, 0.8889, 1.0, 0.8333, 1.0, 0.8333, 0.5, 0.8333, 0.5, 0.8333, 1.0, 0.7778, 1.0, 0.7778, 0.5, 0.7778, 0.5, 0.7778, 1.0, 0.7222, 1.0, 0.7222, 0.5, 0.7222, 0.5, 0.7222, 1.0, 0.6667, 1.0, 0.6667, 0.5, 0.6667, 0.5, 0.6667, 1.0, 0.6111, 1.0, 0.6111, 0.5, 0.6111, 0.5, 0.6111, 1.0, 0.5556, 1.0, 0.5556, 0.5, 0.5556, 0.5, 0.5556, 1.0, 0.5, 1.0, 0.5, 0.5, 0.5, 0.5, 0.5, 1.0, 0.4444, 1.0, 0.4444, 0.5, 0.4444, 0.5, 0.4444, 1.0, 0.3889, 1.0, 0.3889, 0.5, 0.3889, 0.5, 0.3889, 1.0, 0.3333, 1.0, 0.3333, 0.5, 0.3333, 0.5, 0.3333, 1.0, 0.2778, 1.0, 0.2778, 0.5, 0.2778, 0.5, 0.2778, 1.0, 0.2222, 1.0, 0.2222, 0.5, 0.2222, 0.5, 0.2222, 1.0, 0.1667, 1.0, 0.1667, 0.5, 0.1667, 0.5, 0.1667, 1.0, 0.1111, 1.0, 0.1111, 0.5, 0.3321, 0.4755, 0.25, 0.49, 0.1679, 0.4755, 0.09573, 0.4339, 0.04215, 0.37, 0.01365, 0.2917, 0.01365, 0.2083, 0.04215, 0.13, 0.09573, 0.06615, 0.1679, 0.02447, 0.25, 0.01, 0.3321, 0.02447, 0.4043, 0.06615, 0.4578, 0.13, 0.4864, 0.2083, 0.4864, 0.2917, 0.4578, 0.37, 0.4043, 0.4339, 0.1111, 0.5, 0.1111, 1.0, 0.05556, 1.0, 0.05556, 0.5, 0.05556, 0.5, 0.05556, 1.0, -1.863e-07, 1.0, -1.863e-07, 0.5, 0.75, 0.49, 0.8321, 0.4755, 0.9043, 0.4339, 0.9578, 0.37, 0.9864, 0.2917, 0.9864, 0.2083, 0.9578, 0.13, 0.9043, 0.06615, 0.8321, 0.02447, 0.75, 0.01, 0.6679, 0.02447, 0.5957, 0.06615, 0.5422, 0.13, 0.5136, 0.2083, 0.5136, 0.2917, 0.5422, 0.37, 0.5957, 0.4339, 0.6679, 0.4755])
me_cylinder.use_remesh_fix_poles = True
me_cylinder.use_remesh_preserve_attributes = False
me_cylinder.use_mirror_vertex_groups = False
me_cylinder.update()
me_cone = bpy.data.meshes.new('Cone')
me_cone.from_pydata([(0.0, 1.0, -1.0), (0.1951, 0.9808, -1.0), (0.3827, 0.9239, -1.0), (0.5556, 0.8315, -1.0), (0.7071, 0.7071, -1.0), (0.8315, 0.5556, -1.0), (0.9239, 0.3827, -1.0), (0.9808, 0.1951, -1.0), (1.0, 7.55e-08, -1.0), (0.9808, -0.1951, -1.0), (0.9239, -0.3827, -1.0), (0.8315, -0.5556, -1.0), (0.7071, -0.7071, -1.0), (0.5556, -0.8315, -1.0), (0.3827, -0.9239, -1.0), (0.1951, -0.9808, -1.0), (-3.258e-07, -1.0, -1.0), (-0.1951, -0.9808, -1.0), (-0.3827, -0.9239, -1.0), (-0.5556, -0.8315, -1.0), (-0.7071, -0.7071, -1.0), (-0.8315, -0.5556, -1.0), (-0.9239, -0.3827, -1.0), (-0.9808, -0.1951, -1.0), (-1.0, 9.656e-07, -1.0), (-0.9808, 0.1951, -1.0), (-0.9239, 0.3827, -1.0), (-0.8315, 0.5556, -1.0), (-0.7071, 0.7071, -1.0), (-0.5556, 0.8315, -1.0), (-0.3827, 0.9239, -1.0), (-0.1951, 0.9808, -1.0), (0.0, 0.0, 1.0)], [], [(0, 32, 1), (1, 32, 2), (2, 32, 3), (3, 32, 4), (4, 32, 5), (5, 32, 6), (6, 32, 7), (7, 32, 8), (8, 32, 9), (9, 32, 10), (10, 32, 11), (11, 32, 12), (12, 32, 13), (13, 32, 14), (14, 32, 15), (15, 32, 16), (16, 32, 17), (17, 32, 18), (18, 32, 19), (19, 32, 20), (20, 32, 21), (21, 32, 22), (22, 32, 23), (23, 32, 24), (24, 32, 25), (25, 32, 26), (26, 32, 27), (27, 32, 28), (28, 32, 29), (29, 32, 30), (0, 1, 2, 3, 4, 5, 6, 7, 8, 9, 10, 11, 12, 13, 14, 15, 16, 17, 18, 19, 20, 21, 22, 23, 24, 25, 26, 27, 28, 29, 30, 31), (30, 32, 31), (31, 32, 0)])
_uv = me_cone.uv_layers.new(name='UVMap')
_uv.uv.foreach_set('vector', [0.25, 0.49, 0.25, 0.25, 0.2968, 0.4854, 0.2968, 0.4854, 0.25, 0.25, 0.3418, 0.4717, 0.3418, 0.4717, 0.25, 0.25, 0.3833, 0.4496, 0.3833, 0.4496, 0.25, 0.25, 0.4197, 0.4197, 0.4197, 0.4197, 0.25, 0.25, 0.4496, 0.3833, 0.4496, 0.3833, 0.25, 0.25, 0.4717, 0.3418, 0.4717, 0.3418, 0.25, 0.25, 0.4854, 0.2968, 0.4854, 0.2968, 0.25, 0.25, 0.49, 0.25, 0.49, 0.25, 0.25, 0.25, 0.4854, 0.2032, 0.4854, 0.2032, 0.25, 0.25, 0.4717, 0.1582, 0.4717, 0.1582, 0.25, 0.25, 0.4496, 0.1167, 0.4496, 0.1167, 0.25, 0.25, 0.4197, 0.08029, 0.4197, 0.08029, 0.25, 0.25, 0.3833, 0.05045, 0.3833, 0.05045, 0.25, 0.25, 0.3418, 0.02827, 0.3418, 0.02827, 0.25, 0.25, 0.2968, 0.01461, 0.2968, 0.01461, 0.25, 0.25, 0.25, 0.01, 0.25, 0.01, 0.25, 0.25, 0.2032, 0.01461, 0.2032, 0.01461, 0.25, 0.25, 0.1582, 0.02827, 0.1582, 0.02827, 0.25, 0.25, 0.1167, 0.05045, 0.1167, 0.05045, 0.25, 0.25, 0.08029, 0.08029, 0.08029, 0.08029, 0.25, 0.25, 0.05045, 0.1167, 0.05045, 0.1167, 0.25, 0.25, 0.02827, 0.1582, 0.02827, 0.1582, 0.25, 0.25, 0.01461, 0.2032, 0.01461, 0.2032, 0.25, 0.25, 0.01, 0.25, 0.01, 0.25, 0.25, 0.25, 0.01461, 0.2968, 0.01461, 0.2968, 0.25, 0.25, 0.02827, 0.3418, 0.02827, 0.3418, 0.25, 0.25, 0.05045, 0.3833, 0.05045, 0.3833, 0.25, 0.25, 0.08029, 0.4197, 0.08029, 0.4197, 0.25, 0.25, 0.1167, 0.4496, 0.1167, 0.4496, 0.25, 0.25, 0.1582, 0.4717, 0.75, 0.49, 0.7968, 0.4854, 0.8418, 0.4717, 0.8833, 0.4496, 0.9197, 0.4197, 0.9496, 0.3833, 0.9717, 0.3418, 0.9854, 0.2968, 0.99, 0.25, 0.9854, 0.2032, 0.9717, 0.1582, 0.9496, 0.1167, 0.9197, 0.08029, 0.8833, 0.05045, 0.8418, 0.02827, 0.7968, 0.01461, 0.75, 0.01, 0.7032, 0.01461, 0.6582, 0.02827, 0.6167, 0.05045, 0.5803, 0.08029, 0.5504, 0.1167, 0.5283, 0.1582, 0.5146, 0.2032, 0.51, 0.25, 0.5146, 0.2968, 0.5283, 0.3418, 0.5504, 0.3833, 0.5803, 0.4197, 0.6167, 0.4496, 0.6582, 0.4717, 0.7032, 0.4854, 0.1582, 0.4717, 0.25, 0.25, 0.2032, 0.4854, 0.2032, 0.4854, 0.25, 0.25, 0.25, 0.49])
me_cone.use_remesh_fix_poles = True
me_cone.use_remesh_preserve_attributes = False
me_cone.use_mirror_vertex_groups = False
me_cone.update()
me_cylinder_001 = bpy.data.meshes.new('Cylinder.001')
me_cylinder_001.from_pydata([(4.31, 1.047, -36.11), (4.31, 1.047, -34.42), (4.6, 0.9957, -36.11), (4.6, 0.9957, -34.42), (4.856, 0.8482, -36.11), (4.856, 0.8482, -34.42), (5.046, 0.6221, -36.11), (5.046, 0.6221, -34.42), (5.147, 0.3449, -36.11), (5.147, 0.3449, -34.42), (5.147, 0.04978, -36.11), (5.147, 0.04978, -34.42), (5.046, -0.2275, -36.11), (5.046, -0.2275, -34.42), (4.856, -0.4535, -36.11), (4.856, -0.4535, -34.42), (4.6, -0.6011, -36.11), (4.6, -0.6011, -34.42), (4.31, -0.6523, -36.11), (4.31, -0.6523, -34.42), (4.019, -0.6011, -36.11), (4.019, -0.6011, -34.42), (3.764, -0.4535, -36.11), (3.764, -0.4535, -34.42), (3.574, -0.2275, -36.11), (3.574, -0.2275, -34.42), (3.473, 0.04978, -36.11), (3.473, 0.04978, -34.42), (3.473, 0.3449, -36.11), (3.473, 0.3449, -34.42), (3.574, 0.6221, -36.11), (3.574, 0.6221, -34.42), (3.764, 0.8482, -36.11), (3.764, 0.8482, -34.42), (4.019, 0.9957, -36.11), (4.019, 0.9957, -34.42), (4.31, 0.1877, -38.87), (4.31, 0.1877, -37.17)], [], [(0, 1, 3, 2), (2, 3, 5, 4), (4, 5, 7, 6), (6, 7, 9, 8), (8, 9, 11, 10), (10, 11, 13, 12), (12, 13, 15, 14), (14, 15, 17, 16), (16, 17, 19, 18), (18, 19, 21, 20), (20, 21, 23, 22), (22, 23, 25, 24), (24, 25, 27, 26), (26, 27, 29, 28), (28, 29, 31, 30), (30, 31, 33, 32), (21, 19, 37), (32, 33, 35, 34), (34, 35, 1, 0), (16, 18, 36), (20, 36, 18), (22, 36, 20), (0, 2, 36), (24, 36, 22), (2, 4, 36), (26, 36, 24), (4, 6, 36), (28, 36, 26), (6, 8, 36), (30, 36, 28), (8, 10, 36), (32, 36, 30), (10, 12, 36), (34, 0, 36), (12, 14, 36), (32, 34, 36), (14, 16, 36), (17, 37, 19), (1, 35, 37), (15, 37, 17), (35, 33, 37), (13, 37, 15), (33, 31, 37), (11, 37, 13), (31, 29, 37), (9, 37, 11), (29, 27, 37), (7, 37, 9), (27, 25, 37), (5, 37, 7), (25, 23, 37), (3, 1, 37), (23, 21, 37), (5, 3, 37)])
_uv = me_cylinder_001.uv_layers.new(name='UVMap')
_uv.uv.foreach_set('vector', [1.0, 0.5, 1.0, 1.0, 0.9444, 1.0, 0.9444, 0.5, 0.9444, 0.5, 0.9444, 1.0, 0.8889, 1.0, 0.8889, 0.5, 0.8889, 0.5, 0.8889, 1.0, 0.8333, 1.0, 0.8333, 0.5, 0.8333, 0.5, 0.8333, 1.0, 0.7778, 1.0, 0.7778, 0.5, 0.7778, 0.5, 0.7778, 1.0, 0.7222, 1.0, 0.7222, 0.5, 0.7222, 0.5, 0.7222, 1.0, 0.6667, 1.0, 0.6667, 0.5, 0.6667, 0.5, 0.6667, 1.0, 0.6111, 1.0, 0.6111, 0.5, 0.6111, 0.5, 0.6111, 1.0, 0.5556, 1.0, 0.5556, 0.5, 0.5556, 0.5, 0.5556, 1.0, 0.5, 1.0, 0.5, 0.5, 0.5, 0.5, 0.5, 1.0, 0.4444, 1.0, 0.4444, 0.5, 0.4444, 0.5, 0.4444, 1.0, 0.3889, 1.0, 0.3889, 0.5, 0.3889, 0.5, 0.3889, 1.0, 0.3333, 1.0, 0.3333, 0.5, 0.3333, 0.5, 0.3333, 1.0, 0.2778, 1.0, 0.2778, 0.5, 0.2778, 0.5, 0.2778, 1.0, 0.2222, 1.0, 0.2222, 0.5, 0.2222, 0.5, 0.2222, 1.0, 0.1667, 1.0, 0.1667, 0.5, 0.1667, 0.5, 0.1667, 1.0, 0.1111, 1.0, 0.1111, 0.5, 0.1679, 0.02447, 0.25, 0.01, 0.25, 0.25, 0.1111, 0.5, 0.1111, 1.0, 0.05556, 1.0, 0.05556, 0.5, 0.05556, 0.5, 0.05556, 1.0, -1.863e-07, 1.0, -1.863e-07, 0.5, 0.8321, 0.02447, 0.75, 0.01, 0.75, 0.25, 0.6679, 0.02447, 0.75, 0.25, 0.75, 0.01, 0.5957, 0.06615, 0.75, 0.25, 0.6679, 0.02447, 0.75, 0.49, 0.8321, 0.4755, 0.75, 0.25, 0.5422, 0.13, 0.75, 0.25, 0.5957, 0.06615, 0.8321, 0.4755, 0.9043, 0.4339, 0.75, 0.25, 0.5136, 0.2083, 0.75, 0.25, 0.5422, 0.13, 0.9043, 0.4339, 0.9578, 0.37, 0.75, 0.25, 0.5136, 0.2917, 0.75, 0.25, 0.5136, 0.2083, 0.9578, 0.37, 0.9864, 0.2917, 0.75, 0.25, 0.5422, 0.37, 0.75, 0.25, 0.5136, 0.2917, 0.9864, 0.2917, 0.9864, 0.2083, 0.75, 0.25, 0.5957, 0.4339, 0.75, 0.25, 0.5422, 0.37, 0.9864, 0.2083, 0.9578, 0.13, 0.75, 0.25, 0.6679, 0.4755, 0.75, 0.49, 0.75, 0.25, 0.9578, 0.13, 0.9043, 0.06615, 0.75, 0.25, 0.5957, 0.4339, 0.6679, 0.4755, 0.75, 0.25, 0.9043, 0.06615, 0.8321, 0.02447, 0.75, 0.25, 0.3321, 0.02447, 0.25, 0.25, 0.25, 0.01, 0.25, 0.49, 0.1679, 0.4755, 0.25, 0.25, 0.4043, 0.06615, 0.25, 0.25, 0.3321, 0.02447, 0.1679, 0.4755, 0.09573, 0.4339, 0.25, 0.25, 0.4578, 0.13, 0.25, 0.25, 0.4043, 0.06615, 0.09573, 0.4339, 0.04215, 0.37, 0.25, 0.25, 0.4864, 0.2083, 0.25, 0.25, 0.4578, 0.13, 0.04215, 0.37, 0.01365, 0.2917, 0.25, 0.25, 0.4864, 0.2917, 0.25, 0.25, 0.4864, 0.2083, 0.01365, 0.2917, 0.01365, 0.2083, 0.25, 0.25, 0.4578, 0.37, 0.25, 0.25, 0.4864, 0.2917, 0.01365, 0.2083, 0.04215, 0.13, 0.25, 0.25, 0.4043, 0.4339, 0.25, 0.25, 0.4578, 0.37, 0.04215, 0.13, 0.09573, 0.06615, 0.25, 0.25, 0.3321, 0.4755, 0.25, 0.49, 0.25, 0.25, 0.09573, 0.06615, 0.1679, 0.02447, 0.25, 0.25, 0.4043, 0.4339, 0.3321, 0.4755, 0.25, 0.25])
me_cylinder_001.use_remesh_fix_poles = True
me_cylinder_001.use_remesh_preserve_attributes = False
me_cylinder_001.use_mirror_vertex_groups = False
me_cylinder_001.update()
me_cube = bpy.data.meshes.new('Cube')
me_cube.from_pydata([(-3.422, -6.592, 6.871), (-3.422, -6.592, 1.978), (-3.422, -11.05, 6.871), (-3.422, -11.05, 1.978), (-8.315, -6.592, 6.871), (-8.315, -6.592, 1.978), (-8.315, -11.05, 6.871), (-8.315, -11.05, 1.978), (-5.531, -10.29, 7.249), (-6.206, -10.29, 7.249), (-5.531, -7.352, 7.249), (-6.206, -7.352, 7.249), (-7.867, -10.64, 1.657), (-3.87, -10.64, 1.657), (-3.87, -7.001, 1.657), (-7.867, -7.001, 1.657), (-4.046, -10.48, 7.249), (-7.691, -10.48, 7.249), (-4.046, -7.16, 7.249), (-7.691, -7.16, 7.249), (-5.531, -10.29, 7.777), (-6.206, -10.29, 7.777), (-5.531, -7.352, 7.777), (-6.206, -7.352, 7.777), (-4.995, -15.6, 10.25), (-6.742, -15.6, 10.25), (-4.995, -2.044, 10.25), (-6.742, -2.044, 10.25), (-7.363, -10.64, 1.657), (-4.302, -10.64, 1.657), (-7.412, -11.05, 1.978), (-4.323, -11.05, 1.978), (-7.444, -11.05, 5.767), (-6.945, -11.05, 6.039), (-6.484, -11.05, 5.768), (-6.377, -11.05, 4.504), (-6.016, -11.05, 4.143), (-5.761, -11.05, 4.492), (-5.676, -11.05, 5.796), (-5.111, -11.05, 6.038), (-4.606, -11.05, 5.755), (-6.742, -5.023, 8.491), (-4.995, -5.023, 8.491), (-6.742, -12.62, 8.491), (-4.995, -12.62, 8.491), (-4.995, -12.62, 8.491), (-6.742, -12.62, 8.491), (-4.995, -5.023, 8.491), (-6.742, -5.023, 8.491), (-6.206, -7.352, 7.777), (-5.531, -7.352, 7.777), (-6.206, -10.29, 7.777), (-5.531, -10.29, 7.777)], [], [(6, 2, 16, 17), (1, 3, 13, 14), (3, 2, 6, 7, 30, 32, 33, 34, 35, 36, 37, 38, 39, 40, 31), (1, 0, 2, 3), (5, 4, 0, 1), (7, 6, 4, 5), (11, 9, 21, 23), (4, 6, 17, 19), (2, 0, 18, 16), (0, 4, 19, 18), (7, 5, 15, 12), (5, 1, 14, 15), (3, 31, 29, 13), (8, 9, 17, 16), (10, 8, 16, 18), (11, 10, 18, 19), (9, 11, 19, 17), (44, 42, 26, 24), (8, 10, 22, 20), (10, 11, 23, 22), (9, 8, 20, 21), (42, 41, 27, 26), (43, 44, 24, 25), (41, 43, 25, 27), (28, 30, 7, 12), (46, 45, 44, 43), (47, 48, 41, 42), (45, 47, 42, 44), (48, 46, 43, 41), (50, 49, 48, 47), (51, 52, 45, 46), (49, 51, 46, 48), (52, 50, 47, 45), (23, 21, 51, 49), (21, 20, 52, 51), (22, 23, 49, 50), (20, 22, 50, 52), (24, 26, 27, 25)])
_uv = me_cube.uv_layers.new(name='UVMap')
_uv.uv.foreach_set('vector', [0.625, 0.75, 0.625, 0.5, 0.625, 0.5, 0.625, 0.75, 0.375, 0.75, 0.375, 1.0, 0.375, 1.0, 0.375, 0.75, 0.375, 0.5, 0.625, 0.5, 0.625, 0.75, 0.375, 0.75, 0.375, 0.7038, 0.5686, 0.7055, 0.5825, 0.68, 0.5686, 0.6564, 0.5041, 0.651, 0.4856, 0.6325, 0.5035, 0.6195, 0.5701, 0.6152, 0.5824, 0.5863, 0.568, 0.5605, 0.375, 0.5461, 0.375, 0.75, 0.625, 0.75, 0.625, 1.0, 0.375, 1.0, 0.125, 0.5, 0.375, 0.5, 0.375, 0.75, 0.125, 0.75, 0.625, 0.5, 0.875, 0.5, 0.875, 0.75, 0.625, 0.75, 0.5232, 0.1118, 0.5232, 0.1382, 0.5232, 0.1382, 0.5232, 0.1118, 0.875, 0.75, 0.875, 0.5, 0.875, 0.5, 0.875, 0.75, 0.625, 1.0, 0.625, 0.75, 0.625, 0.75, 0.625, 1.0, 0.375, 0.75, 0.375, 0.5, 0.375, 0.5, 0.375, 0.75, 0.625, 0.5, 0.625, 0.75, 0.625, 0.75, 0.625, 0.5, 0.125, 0.5, 0.125, 0.75, 0.125, 0.75, 0.125, 0.5, 0.375, 0.5, 0.375, 0.5461, 0.375, 0.527, 0.375, 0.5, 0.4768, 0.1382, 0.5232, 0.1382, 0.625, 0.25, 0.375, 0.25, 0.4768, 0.1118, 0.4768, 0.1382, 0.375, 0.25, 0.375, 0.0, 0.5232, 0.1118, 0.4768, 0.1118, 0.375, 0.0, 0.625, 0.0, 0.5232, 0.1382, 0.5232, 0.1118, 0.625, 0.0, 0.625, 0.25, 0.4768, 0.1382, 0.4768, 0.1118, 0.4768, 0.1118, 0.4768, 0.1382, 0.4768, 0.1382, 0.4768, 0.1118, 0.4768, 0.1118, 0.4768, 0.1382, 0.4768, 0.1118, 0.5232, 0.1118, 0.5232, 0.1118, 0.4768, 0.1118, 0.5232, 0.1382, 0.4768, 0.1382, 0.4768, 0.1382, 0.5232, 0.1382, 0.4768, 0.1118, 0.5232, 0.1118, 0.5232, 0.1118, 0.4768, 0.1118, 0.5232, 0.1382, 0.4768, 0.1382, 0.4768, 0.1382, 0.5232, 0.1382, 0.5232, 0.1118, 0.5232, 0.1382, 0.5232, 0.1382, 0.5232, 0.1118, 0.375, 0.7185, 0.375, 0.7038, 0.375, 0.75, 0.375, 0.75, 0.5232, 0.1382, 0.4768, 0.1382, 0.4768, 0.1382, 0.5232, 0.1382, 0.4768, 0.1118, 0.5232, 0.1118, 0.5232, 0.1118, 0.4768, 0.1118, 0.4768, 0.1382, 0.4768, 0.1118, 0.4768, 0.1118, 0.4768, 0.1382, 0.5232, 0.1118, 0.5232, 0.1382, 0.5232, 0.1382, 0.5232, 0.1118, 0.4768, 0.1118, 0.5232, 0.1118, 0.5232, 0.1118, 0.4768, 0.1118, 0.5232, 0.1382, 0.4768, 0.1382, 0.4768, 0.1382, 0.5232, 0.1382, 0.5232, 0.1118, 0.5232, 0.1382, 0.5232, 0.1382, 0.5232, 0.1118, 0.4768, 0.1382, 0.4768, 0.1118, 0.4768, 0.1118, 0.4768, 0.1382, 0.5232, 0.1118, 0.5232, 0.1382, 0.5232, 0.1382, 0.5232, 0.1118, 0.5232, 0.1382, 0.4768, 0.1382, 0.4768, 0.1382, 0.5232, 0.1382, 0.4768, 0.1118, 0.5232, 0.1118, 0.5232, 0.1118, 0.4768, 0.1118, 0.4768, 0.1382, 0.4768, 0.1118, 0.4768, 0.1118, 0.4768, 0.1382, 0.4768, 0.1382, 0.4768, 0.1118, 0.5232, 0.1118, 0.5232, 0.1382])
me_cube.use_remesh_fix_poles = True
me_cube.use_remesh_preserve_attributes = False
me_cube.use_mirror_vertex_groups = False
me_cube.update()
arm_armature = bpy.data.armatures.new('Armature')  # bones are not reproduced

# ---- objects
ob_cube = bpy.data.objects.new('Cube', me_cube_001)
ob_cube_001 = bpy.data.objects.new('Cube.001', me_cube_002)
ob_cube_002 = bpy.data.objects.new('Cube.002', me_cube_003)
ob_cube_003 = bpy.data.objects.new('Cube.003', me_cube_004)
ob_cube_004 = bpy.data.objects.new('Cube.004', me_cube_005)
ob_icosphere = bpy.data.objects.new('Icosphere', me_icosphere)
ob_cube_005 = bpy.data.objects.new('Cube.005', me_cube_006)
ob_icosphere_001 = bpy.data.objects.new('Icosphere.001', me_icosphere_001)
ob_cube_006 = bpy.data.objects.new('Cube.006', me_cube_007)
ob_cube_007 = bpy.data.objects.new('Cube.007', me_cube_008)
ob_cube_008 = bpy.data.objects.new('Cube.008', me_cube_009)
ob_icosphere_002 = bpy.data.objects.new('Icosphere.002', me_icosphere_002)
ob_cube_009 = bpy.data.objects.new('Cube.009', me_cube_010)
ob_icosphere_003 = bpy.data.objects.new('Icosphere.003', me_icosphere_003)
ob_cube_010 = bpy.data.objects.new('Cube.010', me_cube_011)
ob_cube_011 = bpy.data.objects.new('Cube.011', me_cube_012)
ob_cube_012 = bpy.data.objects.new('Cube.012', me_cube_013)
ob_cube_013 = bpy.data.objects.new('Cube.013', me_cube_014)
ob_icosphere_004 = bpy.data.objects.new('Icosphere.004', me_icosphere_004)
ob_cube_014 = bpy.data.objects.new('Cube.014', me_cube_015)
ob_cube_015 = bpy.data.objects.new('Cube.015', me_cube_016)
ob_cube_016 = bpy.data.objects.new('Cube.016', me_cube_017)
ob_icosphere_005 = bpy.data.objects.new('Icosphere.005', me_icosphere_005)
ob_cube_017 = bpy.data.objects.new('Cube.017', me_cube_018)
ob_cube_018 = bpy.data.objects.new('Cube.018', me_cube_019)
ob_cylinder = bpy.data.objects.new('Cylinder', me_cylinder)
ob_cone = bpy.data.objects.new('Cone', me_cone)
ob_cylinder_001 = bpy.data.objects.new('Cylinder.001', me_cylinder_001)
ob_cube_019 = bpy.data.objects.new('Cube.019', me_cube)
ob_empty = bpy.data.objects.new('Empty', None)
ob_empty_001 = bpy.data.objects.new('Empty.001', None)
ob_armature = bpy.data.objects.new('Armature', arm_armature)

# ---- transforms, parenting, visibility, modifiers, constraints
ob_cube.parent = ob_armature
ob_cube.matrix_parent_inverse = Matrix(((0.993, -0.118, 0.007933, -0.195), (-0.01971, -0.09891, 0.9949, -9.321), (-0.1167, -0.9881, -0.1005, 0.04277), (0.0, 0.0, -0.0, 1.0)))
ob_cube.location = (-0.0328, -0.7861, 8.684)
ob_cube.lineart.crease_threshold = 0.0
ob_cube_001.parent = ob_armature
ob_cube_001.matrix_parent_inverse = Matrix(((1.0, -4.634e-07, -1.123e-07, -0.02833), (1.421e-14, -0.2356, 0.9718, -8.247), (-4.768e-07, -0.9718, -0.2356, 1.345), (-0.0, 0.0, -0.0, 1.0)))
ob_cube_001.location = (-0.03927, -0.5462, 8.11)
ob_cube_001.lineart.crease_threshold = 0.0
ob_cube_002.parent = ob_armature
ob_cube_002.matrix_parent_inverse = Matrix(((1.0, -2.378e-07, 1.745e-08, -0.02833), (1.776e-15, 0.07318, 0.9973, -7.816), (-2.384e-07, -0.9973, 0.07318, -1.1), (0.0, -0.0, -0.0, 1.0)))
ob_cube_002.location = (0.02031, -0.578, 7.199)
ob_cube_002.lineart.crease_threshold = 0.0
ob_cube_003.parent = ob_armature
ob_cube_003.matrix_parent_inverse = Matrix(((1.0, -2.384e-07, -4.685e-09, -0.02833), (-0.0, -0.01965, 0.9998, -6.164), (-2.384e-07, -0.9998, -0.01965, -0.5303), (-0.0, 0.0, -0.0, 1.0)))
ob_cube_003.location = (0.01791, -0.6894, 5.706)
ob_cube_003.lineart.crease_threshold = 0.0
ob_cube_004.parent = ob_armature
ob_cube_004.matrix_parent_inverse = Matrix(((1.0, 3.681e-17, 3.681e-17, -0.02833), (-3.681e-17, -1.355e-33, 1.0, -5.349), (3.681e-17, -1.0, 1.355e-33, -0.6356), (-0.0, 0.0, -0.0, 1.0)))
ob_cube_004.location = (0.02454, -0.6032, 4.718)
ob_cube_004.lineart.crease_threshold = 0.0
ob_icosphere.parent = ob_armature
ob_icosphere.matrix_parent_inverse = Matrix(((-0.9223, 0.00223, -0.3865, 3.902), (0.3865, 3.303e-07, -0.9223, 5.098), (-0.002057, -1.0, -0.0008622, -0.263), (0.0, -0.0, 0.0, 1.0)))
ob_icosphere.location = (1.073, -0.281, 7.322)
ob_icosphere.lineart.crease_threshold = 0.0
ob_cube_005.parent = ob_armature
ob_cube_005.matrix_parent_inverse = Matrix(((-0.9223, 0.00223, -0.3865, 3.902), (0.3865, 3.303e-07, -0.9223, 5.098), (-0.002057, -1.0, -0.0008622, -0.263), (0.0, -0.0, 0.0, 1.0)))
ob_cube_005.location = (1.395, -0.2767, 6.766)
ob_cube_005.lineart.crease_threshold = 0.0
ob_icosphere_001.parent = ob_armature
ob_icosphere_001.matrix_parent_inverse = Matrix(((-0.9089, -0.002331, -0.4171, 4.069), (0.4171, 0.01044, -0.9088, 3.455), (0.006474, -0.9999, -0.008521, -0.2293), (0.0, 0.0, 0.0, 1.0)))
ob_icosphere_001.location = (1.677, -0.2601, 6.164)
ob_icosphere_001.lineart.crease_threshold = 0.0
ob_cube_006.parent = ob_armature
ob_cube_006.matrix_parent_inverse = Matrix(((-0.9089, -0.002331, -0.4171, 4.069), (0.4171, 0.01044, -0.9088, 3.455), (0.006474, -0.9999, -0.008521, -0.2293), (0.0, 0.0, 0.0, 1.0)))
ob_cube_006.location = (1.977, -0.2638, 5.444)
ob_cube_006.lineart.crease_threshold = 0.0
_vg = ob_cube_006.vertex_groups.new(name='Group')
ob_cube_007.parent = ob_armature
ob_cube_007.matrix_parent_inverse = Matrix(((-0.987, 0.003079, -0.161, 3.008), (0.161, 1.253e-07, -0.987, 3.386), (-0.003039, -1.0, -0.0004958, -0.2466), (0.0, -0.0, 0.0, 1.0)))
ob_cube_007.location = (2.4, -0.2637, 4.415)
ob_cube_007.lineart.crease_threshold = 0.0
ob_cube_008.parent = ob_armature
ob_cube_008.matrix_parent_inverse = Matrix(((-0.987, 0.003079, -0.161, 3.008), (0.161, 1.253e-07, -0.987, 3.386), (-0.003039, -1.0, -0.0004958, -0.2466), (0.0, -0.0, 0.0, 1.0)))
ob_cube_008.location = (2.113, 1.812, 4.457)
ob_cube_008.lineart.crease_threshold = 0.0
ob_icosphere_002.parent = ob_armature
ob_icosphere_002.matrix_parent_inverse = Matrix(((-0.9223, 0.00223, 0.3865, -3.91), (-0.3865, 1.081e-07, -0.9223, 5.094), (-0.002057, -1.0, 0.0008619, -0.2804), (0.0, -0.0, -0.0, 1.0)))
ob_icosphere_002.location = (-1.064, -0.2261, 7.274)
ob_icosphere_002.lineart.crease_threshold = 0.0
ob_cube_009.parent = ob_armature
ob_cube_009.matrix_parent_inverse = Matrix(((-0.9223, 0.00223, 0.3865, -3.91), (-0.3865, 1.081e-07, -0.9223, 5.094), (-0.002057, -1.0, 0.0008619, -0.2804), (0.0, -0.0, -0.0, 1.0)))
ob_cube_009.location = (-1.387, -0.2218, 6.719)
ob_cube_009.lineart.crease_threshold = 0.0
ob_icosphere_003.parent = ob_armature
ob_icosphere_003.matrix_parent_inverse = Matrix(((-0.9089, -0.01192, 0.4169, -4.081), (-0.4171, 0.01044, -0.9088, 3.451), (0.006474, -0.9999, -0.01446, -0.1712), (0.0, 0.0, 0.0, 1.0)))
ob_icosphere_003.location = (-1.668, -0.2052, 6.117)
ob_icosphere_003.lineart.crease_threshold = 0.0
ob_cube_010.parent = ob_armature
ob_cube_010.matrix_parent_inverse = Matrix(((-0.9089, -0.01192, 0.4169, -4.081), (-0.4171, 0.01044, -0.9088, 3.451), (0.006474, -0.9999, -0.01446, -0.1712), (0.0, 0.0, 0.0, 1.0)))
ob_cube_010.location = (-1.968, -0.2089, 5.397)
ob_cube_010.lineart.crease_threshold = 0.0
ob_cube_011.parent = ob_armature
ob_cube_011.matrix_parent_inverse = Matrix(((-0.987, 0.003079, 0.161, -3.016), (-0.161, 1.614e-07, -0.987, 3.384), (-0.00304, -1.0, 0.0004957, -0.2652), (0.0, -0.0, -0.0, 1.0)))
ob_cube_011.location = (-2.392, -0.2088, 4.368)
ob_cube_011.lineart.crease_threshold = 0.0
ob_cube_012.parent = ob_armature
ob_cube_012.matrix_parent_inverse = Matrix(((-0.987, 0.003079, 0.161, -3.016), (-0.161, 1.614e-07, -0.987, 3.384), (-0.00304, -1.0, 0.0004957, -0.2652), (0.0, -0.0, -0.0, 1.0)))
ob_cube_012.location = (-2.104, 1.867, 4.41)
ob_cube_012.lineart.crease_threshold = 0.0
ob_cube_013.parent = ob_armature
ob_cube_013.matrix_parent_inverse = Matrix(((0.7884, -0.6102, 0.07811, -1.17), (0.1684, 0.09197, -0.9814, 2.453), (0.5916, 0.7869, 0.1753, -0.7424), (-0.0, 0.0, -0.0, 1.0)))
ob_cube_013.location = (0.765, -0.5105, 3.647)
ob_cube_013.lineart.crease_threshold = 0.0
ob_icosphere_004.parent = ob_armature
ob_icosphere_004.matrix_parent_inverse = Matrix(((0.7991, -0.5948, 0.08761, -1.2), (0.118, 0.01228, -0.9929, 0.2187), (0.5895, 0.8038, 0.08, -0.484), (-0.0, 0.0, -0.0, 1.0)))
ob_icosphere_004.location = (0.9704, 1.822, 2.481)
ob_icosphere_004.lineart.crease_threshold = 0.0
ob_cube_014.parent = ob_armature
ob_cube_014.matrix_parent_inverse = Matrix(((0.7991, -0.5948, 0.08761, -1.2), (0.118, 0.01228, -0.9929, 0.2187), (0.5895, 0.8038, 0.08, -0.484), (-0.0, 0.0, -0.0, 1.0)))
ob_cube_014.location = (1.123, 1.822, 1.354)
ob_cube_014.lineart.crease_threshold = 0.0
ob_cube_015.parent = ob_armature
ob_cube_015.matrix_parent_inverse = Matrix(((0.8193, -0.2941, 0.4922, -1.272), (0.008962, -0.8517, -0.5239, -1.043), (0.5733, 0.4336, -0.6952, -0.3056), (-0.0, 0.0, 0.0, 1.0)))
ob_cube_015.location = (-4.642, -0.6194, -0.02389)
ob_cube_015.lineart.crease_threshold = 0.0
ob_cube_016.parent = ob_armature
ob_cube_016.matrix_parent_inverse = Matrix(((0.7937, -0.5882, -0.1552, 0.8976), (-0.1276, 0.08853, -0.9879, 2.436), (0.5948, 0.8038, -0.004787, 0.8308), (-0.0, 0.0, 0.0, 1.0)))
ob_cube_016.location = (-0.6736, -0.5011, 3.647)
ob_cube_016.lineart.crease_threshold = 0.0
ob_icosphere_005.parent = ob_armature
ob_icosphere_005.matrix_parent_inverse = Matrix(((0.8001, -0.5926, -0.09321, 0.7437), (-0.1065, 0.01256, -0.9942, 0.2109), (0.5903, 0.8054, -0.05309, 0.9505), (-0.0, 0.0, 0.0, 1.0)))
ob_icosphere_005.location = (-0.879, 1.831, 2.481)
ob_icosphere_005.lineart.crease_threshold = 0.0
ob_cube_017.parent = ob_armature
ob_cube_017.matrix_parent_inverse = Matrix(((0.8001, -0.5926, -0.09321, 0.7437), (-0.1065, 0.01256, -0.9942, 0.2109), (0.5903, 0.8054, -0.05309, 0.9505), (-0.0, 0.0, 0.0, 1.0)))
ob_cube_017.location = (-1.031, 1.831, 1.354)
ob_cube_017.lineart.crease_threshold = 0.0
ob_cube_018.parent = ob_armature
ob_cube_018.matrix_parent_inverse = Matrix(((0.8153, -0.3641, 0.4503, 0.6567), (-0.1108, -0.8613, -0.4959, -1.177), (0.5684, 0.3544, -0.7425, 1.005), (-0.0, 0.0, 0.0, 1.0)))
ob_cube_018.location = (4.734, -0.61, -0.02389)
ob_cube_018.lineart.crease_threshold = 0.0
ob_cylinder.parent = ob_armature
ob_cylinder.matrix_parent_inverse = Matrix(((-0.08664, -0.1628, 0.9829, -8.683), (-0.9672, 0.25, -0.04385, -2.82), (-0.2386, -0.9545, -0.1791, 2.632), (0.0, 0.0, -0.0, 1.0)))
ob_cylinder.location = (-2.395, 1.303, 8.641)
ob_cylinder.rotation_euler = (-1.481, -0.0, 0.0)
ob_cylinder.scale = (0.06493, 0.06493, 8.159)
ob_cylinder.lineart.crease_threshold = 0.0
ob_cone.parent = ob_armature
ob_cone.matrix_parent_inverse = Matrix(((-0.08664, -0.1628, 0.9829, -8.683), (-0.9672, 0.25, -0.04385, -2.82), (-0.2386, -0.9545, -0.1791, 2.632), (0.0, 0.0, -0.0, 1.0)))
ob_cone.location = (-2.391, -6.933, 7.892)
ob_cone.rotation_euler = (1.699, -0.0, 0.0)
ob_cone.scale = (0.124, 0.1249, 0.5178)
ob_cone.lineart.crease_threshold = 0.0
ob_cylinder_001.parent = ob_armature
ob_cylinder_001.matrix_parent_inverse = Matrix(((0.1222, 0.9666, 0.2254, 0.3028), (-0.9899, 0.1351, -0.04251, -0.0849), (-0.07154, -0.218, 0.9733, -6.841), (0.0, -0.0, -0.0, 1.0)))
ob_cylinder_001.location = (-10.66, 1.52, 7.194)
ob_cylinder_001.rotation_euler = (-1.488, -0.0, 0.0)
ob_cylinder_001.scale = (2.496, 2.496, 0.1052)
ob_cylinder_001.lineart.crease_threshold = 0.0
ob_cube_019.parent = ob_armature
ob_cube_019.matrix_parent_inverse = Matrix(((0.993, -0.118, 0.007933, -0.195), (-0.01971, -0.09891, 0.9949, -9.321), (-0.1167, -0.9881, -0.1005, 0.04277), (0.0, 0.0, -0.0, 1.0)))
ob_cube_019.location = (1.702, 1.248, 7.662)
ob_cube_019.rotation_euler = (0.0, -0.0, -0.1359)
ob_cube_019.scale = (0.2436, 0.28, 0.2434)
ob_cube_019.lineart.crease_threshold = 0.0
ob_empty.location = (1.889, 0.4716, 1.077)
ob_empty.rotation_euler = (1.571, -0.0, 0.0)
ob_empty.empty_display_type = 'IMAGE'
ob_empty.empty_display_size = 5.0
ob_empty.lineart.crease_threshold = 0.0
ob_empty_001.location = (-0.9437, -0.4503, 1.062)
ob_empty_001.rotation_euler = (1.571, -0.0, 1.571)
ob_empty_001.empty_display_type = 'IMAGE'
ob_empty_001.empty_display_size = 5.0
ob_empty_001.lineart.crease_threshold = 0.0
ob_armature.location = (0.02833, -1.394, 4.349)
ob_armature.show_in_front = True
ob_armature.lineart.crease_threshold = 0.0

# ---- collection membership
col_collection.objects.link(ob_cube)
col_collection.objects.link(ob_cube_001)
col_collection.objects.link(ob_cube_002)
col_collection.objects.link(ob_cube_003)
col_collection.objects.link(ob_cube_004)
col_collection.objects.link(ob_icosphere)
col_collection.objects.link(ob_cube_005)
col_collection.objects.link(ob_icosphere_001)
col_collection.objects.link(ob_cube_006)
col_collection.objects.link(ob_cube_007)
col_collection.objects.link(ob_cube_008)
col_collection.objects.link(ob_icosphere_002)
col_collection.objects.link(ob_cube_009)
col_collection.objects.link(ob_icosphere_003)
col_collection.objects.link(ob_cube_010)
col_collection.objects.link(ob_cube_011)
col_collection.objects.link(ob_cube_012)
col_collection.objects.link(ob_cube_013)
col_collection.objects.link(ob_icosphere_004)
col_collection.objects.link(ob_cube_014)
col_collection.objects.link(ob_cube_015)
col_collection.objects.link(ob_cube_016)
col_collection.objects.link(ob_icosphere_005)
col_collection.objects.link(ob_cube_017)
col_collection.objects.link(ob_cube_018)
col_collection.objects.link(ob_cylinder)
col_collection.objects.link(ob_cone)
col_collection.objects.link(ob_cylinder_001)
col_collection.objects.link(ob_cube_019)
col_background.objects.link(ob_empty)
col_background.objects.link(ob_empty_001)
col_bones.objects.link(ob_armature)

# ---- scene / render settings (as saved in the file)
scene.frame_start = 1; scene.frame_end = 250; scene.frame_set(1)
scene.render.engine = 'BLENDER_EEVEE_NEXT'
scene.cycles.use_denoising = False
scene.cycles.samples = 128
scene.cycles.sampling_pattern = 'TABULATED_SOBOL'
scene.cycles.use_adaptive_sampling = False
scene.cycles.use_light_tree = False
scene.view_settings.view_transform = 'Filmic'
bpy.context.view_layer.update()

# ---- added for rendering (the .blend has no active camera and no usable light): camera, sun
cam_auto = bpy.data.cameras.new('AutoCamera')
cam_auto.lens = 50.0
cam_auto.sensor_width = 36.0
cam_auto.clip_end = 1000.0
ob_auto_camera = bpy.data.objects.new('AutoCamera', cam_auto)
scene.collection.objects.link(ob_auto_camera)
ob_auto_camera.location = (18.5304, -21.3767, 20.5478)
ob_auto_camera.rotation_euler = (1.09748, -7.21219e-08, 0.694738)
scene.camera = ob_auto_camera
light_auto_sun = bpy.data.lights.new('AutoSun', 'SUN')
light_auto_sun.energy = 3.0
light_auto_sun.angle = 0.0523599
ob_auto_sun = bpy.data.objects.new('AutoSun', light_auto_sun)
scene.collection.objects.link(ob_auto_sun)
ob_auto_sun.rotation_euler = (0.872665, 0.174533, 0.523599)
bpy.context.view_layer.update()
